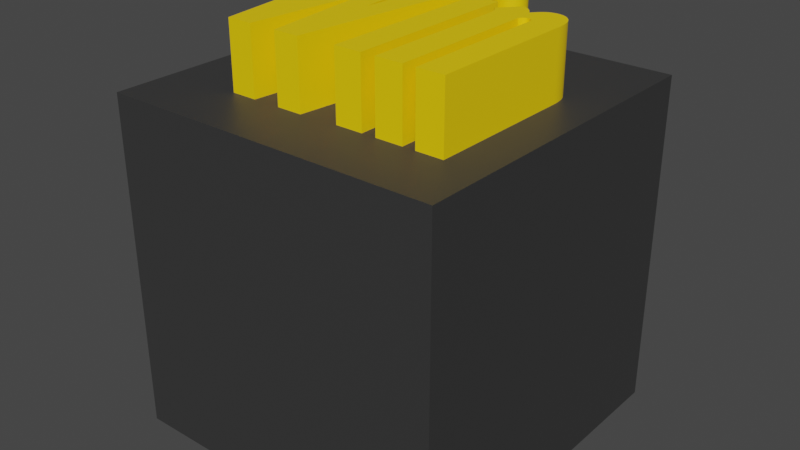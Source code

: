 # Source: win-block.blend  (saved by Blender 3.4.6; exported with 4.5.12 LTS)
import bpy
from mathutils import Matrix  # noqa: F401  (used for matrix-valued properties, if any)

bpy.ops.wm.read_factory_settings(use_empty=True)
scene = bpy.context.scene
scene.name = 'Scene'

# ---- collections
col_collection = bpy.data.collections.new('Collection'); scene.collection.children.link(col_collection)
col_baba = bpy.data.collections.new('baba'); col_collection.children.link(col_baba)

# ---- materials (node trees are filled in below, after node groups)
mat_material_001 = bpy.data.materials.new('Material.001')
mat_material_001.use_transparent_shadow = False
mat_wall_block_001 = bpy.data.materials.new('Wall-block.001')
mat_wall_block_001.use_transparent_shadow = False

# ---- material node trees
mat_material_001.use_nodes = True; mat_material_001.node_tree.nodes.clear()
_N = mat_material_001.node_tree.nodes; _L = mat_material_001.node_tree.links
n0 = _N.new('ShaderNodeBsdfPrincipled'); n0.name = 'Principled BSDF'; n0.location = (10, 300)
n0.distribution = 'GGX'
n0.subsurface_method = 'RANDOM_WALK_SKIN'
n0.inputs[0].default_value = (1.0, 0.667, 0.0, 1.0)
n0.inputs[3].default_value = 1.45
n0.inputs[27].default_value = (0.0, 0.0, 0.0, 1.0)
n0.inputs[28].default_value = 1.0
n1 = _N.new('ShaderNodeOutputMaterial'); n1.name = 'Material Output'; n1.location = (300, 300)
_L.new(n0.outputs[0], n1.inputs[0])
n1.is_active_output = True
mat_wall_block_001.use_nodes = True; mat_wall_block_001.node_tree.nodes.clear()
_N = mat_wall_block_001.node_tree.nodes; _L = mat_wall_block_001.node_tree.links
n0 = _N.new('ShaderNodeOutputMaterial'); n0.name = 'Material Output'; n0.location = (300, 300)
n1 = _N.new('ShaderNodeBsdfPrincipled'); n1.name = 'Principled BSDF'; n1.location = (10, 300)
n1.distribution = 'GGX'
n1.subsurface_method = 'RANDOM_WALK_SKIN'
n1.inputs[0].default_value = (0.0376, 0.0376, 0.0376, 1.0)
n1.inputs[3].default_value = 1.45
n1.inputs[27].default_value = (0.0, 0.0, 0.0, 1.0)
n1.inputs[28].default_value = 1.0
_L.new(n1.outputs[0], n0.inputs[0])
n0.is_active_output = True

# ---- world
world_world = bpy.data.worlds.new('World'); scene.world = world_world
world_world.use_nodes = True; world_world.node_tree.nodes.clear()
_N = world_world.node_tree.nodes; _L = world_world.node_tree.links
n0 = _N.new('ShaderNodeOutputWorld'); n0.name = 'World Output'; n0.location = (300, 300)
n1 = _N.new('ShaderNodeBackground'); n1.name = 'Background'; n1.location = (10, 300)
n1.inputs[0].default_value = (0.05088, 0.05088, 0.05088, 1.0)
_L.new(n1.outputs[0], n0.inputs[0])
n0.is_active_output = True
world_world.color = (0.05088, 0.05088, 0.05088)
world_world.use_sun_shadow = False
world_world.sun_shadow_jitter_overblur = 0.0

# ---- meshes
me_text = bpy.data.meshes.new('Text')
me_text.from_pydata([(0.5632, 0.504, 0.0), (0.567, 0.5026, 0.0), (0.5708, 0.5009, 0.0), (0.5744, 0.499, 0.0), (0.5779, 0.4967, 0.0), (0.5812, 0.4942, 0.0), (0.5845, 0.4915, 0.0), (0.5876, 0.4884, 0.0), (0.5906, 0.4851, 0.0), (0.5935, 0.4815, 0.0), (0.5962, 0.4776, 0.0), (0.5988, 0.4734, 0.0), (0.6014, 0.469, 0.0), (0.6042, 0.4725, 0.0), (0.607, 0.4759, 0.0), (0.6097, 0.479, 0.0), (0.6123, 0.4819, 0.0), (0.6148, 0.4846, 0.0), (0.6172, 0.487, 0.0), (0.6196, 0.4893, 0.0), (0.6218, 0.4913, 0.0), (0.624, 0.4932, 0.0), (0.6261, 0.4948, 0.0), (0.6281, 0.4962, 0.0), (0.63, 0.4974, 0.0), (0.6319, 0.4985, 0.0), (0.6338, 0.4994, 0.0), (0.6358, 0.5003, 0.0), (0.6378, 0.5011, 0.0), (0.6399, 0.5017, 0.0), (0.6421, 0.5023, 0.0), (0.6443, 0.5028, 0.0), (0.6466, 0.5032, 0.0), (0.6489, 0.5036, 0.0), (0.6513, 0.5038, 0.0), (0.6537, 0.5039, 0.0), (0.6562, 0.504, 0.0), (0.6604, 0.5038, 0.0), (0.6645, 0.5034, 0.0), (0.6684, 0.5026, 0.0), (0.6723, 0.5016, 0.0), (0.6761, 0.5002, 0.0), (0.6797, 0.4986, 0.0), (0.6832, 0.4966, 0.0), (0.6867, 0.4943, 0.0), (0.69, 0.4918, 0.0), (0.6932, 0.4889, 0.0), (0.6963, 0.4858, 0.0), (0.6993, 0.4823, 0.0), (0.7021, 0.4785, 0.0), (0.7047, 0.4745, 0.0), (0.7071, 0.4701, 0.0), (0.7092, 0.4654, 0.0), (0.711, 0.4604, 0.0), (0.7126, 0.455, 0.0), (0.7139, 0.4494, 0.0), (0.715, 0.4435, 0.0), (0.7159, 0.4372, 0.0), (0.7165, 0.4306, 0.0), (0.7169, 0.4237, 0.0), (0.717, 0.4165, 0.0), (0.717, 0.0, 0.0), (0.6411, 0.0, 0.0), (0.6411, 0.4094, 0.0), (0.6411, 0.4109, 0.0), (0.641, 0.4123, 0.0), (0.6408, 0.4137, 0.0), (0.6405, 0.4151, 0.0), (0.6402, 0.4164, 0.0), (0.6398, 0.4176, 0.0), (0.6393, 0.4188, 0.0), (0.6388, 0.42, 0.0), (0.6382, 0.4211, 0.0), (0.6375, 0.4221, 0.0), (0.6368, 0.4231, 0.0), (0.6359, 0.4241, 0.0), (0.6351, 0.425, 0.0), (0.6342, 0.4258, 0.0), (0.6332, 0.4265, 0.0), (0.6323, 0.4272, 0.0), (0.6313, 0.4278, 0.0), (0.6303, 0.4283, 0.0), (0.6292, 0.4287, 0.0), (0.6282, 0.429, 0.0), (0.6271, 0.4293, 0.0), (0.6259, 0.4295, 0.0), (0.6248, 0.4296, 0.0), (0.6236, 0.4297, 0.0), (0.6229, 0.4296, 0.0), (0.6222, 0.4296, 0.0), (0.6214, 0.4295, 0.0), (0.6207, 0.4293, 0.0), (0.62, 0.4291, 0.0), (0.6192, 0.4289, 0.0), (0.6185, 0.4286, 0.0), (0.6178, 0.4282, 0.0), (0.6171, 0.4279, 0.0), (0.6163, 0.4274, 0.0), (0.6156, 0.427, 0.0), (0.6149, 0.4265, 0.0), (0.6141, 0.4259, 0.0), (0.6134, 0.4253, 0.0), (0.6127, 0.4247, 0.0), (0.612, 0.424, 0.0), (0.6113, 0.4232, 0.0), (0.6106, 0.4224, 0.0), (0.6099, 0.4215, 0.0), (0.6092, 0.4206, 0.0), (0.6085, 0.4197, 0.0), (0.6079, 0.4187, 0.0), (0.6072, 0.4176, 0.0), (0.6065, 0.4165, 0.0), (0.6065, 0.0, 0.0), (0.5306, 0.0, 0.0), (0.5306, 0.4094, 0.0), (0.5305, 0.4141, 0.0), (0.5302, 0.4186, 0.0), (0.5297, 0.4228, 0.0), (0.5289, 0.4267, 0.0), (0.528, 0.4305, 0.0), (0.5268, 0.4339, 0.0), (0.5255, 0.4371, 0.0), (0.5239, 0.4401, 0.0), (0.5221, 0.4428, 0.0), (0.5201, 0.4453, 0.0), (0.5179, 0.4475, 0.0), (0.5155, 0.4495, 0.0), (0.4157, 0.4988, 0.0), (0.4917, 0.4988, 0.0), (0.4917, 0.0, 0.0), (0.4157, 0.0, 0.0), (0.4535, 0.653, 0.0), (0.4566, 0.6529, 0.0), (0.4596, 0.6527, 0.0), (0.4625, 0.6522, 0.0), (0.4653, 0.6516, 0.0), (0.4681, 0.6507, 0.0), (0.4707, 0.6497, 0.0), (0.4733, 0.6486, 0.0), (0.4758, 0.6472, 0.0), (0.4783, 0.6456, 0.0), (0.4806, 0.6439, 0.0), (0.4829, 0.642, 0.0), (0.4851, 0.6399, 0.0), (0.4872, 0.6377, 0.0), (0.489, 0.6354, 0.0), (0.4907, 0.633, 0.0), (0.4923, 0.6306, 0.0), (0.4936, 0.6281, 0.0), (0.4948, 0.6255, 0.0), (0.4958, 0.6228, 0.0), (0.4966, 0.6201, 0.0), (0.4972, 0.6173, 0.0), (0.4977, 0.6145, 0.0), (0.4979, 0.6115, 0.0), (0.498, 0.6085, 0.0), (0.4979, 0.6055, 0.0), (0.4977, 0.6026, 0.0), (0.4972, 0.5997, 0.0), (0.4966, 0.5969, 0.0), (0.4958, 0.5942, 0.0), (0.4948, 0.5915, 0.0), (0.4936, 0.5889, 0.0), (0.4923, 0.5864, 0.0), (0.4907, 0.584, 0.0), (0.489, 0.5816, 0.0), (0.4872, 0.5793, 0.0), (0.4851, 0.5771, 0.0), (0.4829, 0.575, 0.0), (0.4806, 0.5731, 0.0), (0.4783, 0.5714, 0.0), (0.4758, 0.5698, 0.0), (0.4733, 0.5685, 0.0), (0.4707, 0.5673, 0.0), (0.4681, 0.5663, 0.0), (0.4653, 0.5654, 0.0), (0.4625, 0.5648, 0.0), (0.4596, 0.5644, 0.0), (0.4566, 0.5641, 0.0), (0.4535, 0.564, 0.0), (0.4505, 0.5641, 0.0), (0.4476, 0.5644, 0.0), (0.4447, 0.5648, 0.0), (0.4419, 0.5654, 0.0), (0.4392, 0.5663, 0.0), (0.4366, 0.5673, 0.0), (0.434, 0.5685, 0.0), (0.4315, 0.5698, 0.0), (0.4291, 0.5714, 0.0), (0.4268, 0.5731, 0.0), (0.4245, 0.575, 0.0), (0.4223, 0.5771, 0.0), (0.4202, 0.5793, 0.0), (0.4184, 0.5816, 0.0), (0.4166, 0.584, 0.0), (0.4151, 0.5864, 0.0), (0.4138, 0.5889, 0.0), (0.4126, 0.5914, 0.0), (0.4116, 0.594, 0.0), (0.4108, 0.5967, 0.0), (0.4102, 0.5995, 0.0), (0.4097, 0.6023, 0.0), (0.4095, 0.6052, 0.0), (0.4094, 0.6081, 0.0), (0.4095, 0.6111, 0.0), (0.4097, 0.6141, 0.0), (0.4102, 0.6169, 0.0), (0.4109, 0.6197, 0.0), (0.4117, 0.6225, 0.0), (0.4127, 0.6251, 0.0), (0.4139, 0.6277, 0.0), (0.4153, 0.6303, 0.0), (0.4169, 0.6327, 0.0), (0.4186, 0.6351, 0.0), (0.4206, 0.6375, 0.0), (0.4227, 0.6397, 0.0), (0.4249, 0.6418, 0.0), (0.4272, 0.6438, 0.0), (0.4296, 0.6455, 0.0), (0.432, 0.6471, 0.0), (0.4345, 0.6485, 0.0), (0.4371, 0.6497, 0.0), (0.4396, 0.6507, 0.0), (0.4423, 0.6515, 0.0), (0.445, 0.6522, 0.0), (0.4478, 0.6527, 0.0), (0.4506, 0.6529, 0.0), (0.01033, 0.6479, 0.0), (0.09817, 0.6479, 0.0), (0.1256, 0.2711, 0.0), (0.1614, 0.6479, 0.0), (0.2385, 0.6479, 0.0), (0.2746, 0.2659, 0.0), (0.3021, 0.6479, 0.0), (0.3883, 0.6479, 0.0), (0.3104, -0.005167, 0.0), (0.2385, -0.005167, 0.0), (0.1999, 0.3549, 0.0), (0.1614, -0.005167, 0.0), (0.08943, -0.005167, 0.0), (0.5632, 0.504, 0.6632), (0.567, 0.5026, 0.6632), (0.5708, 0.5009, 0.6632), (0.5744, 0.499, 0.6632), (0.5779, 0.4967, 0.6632), (0.5812, 0.4942, 0.6632), (0.5845, 0.4915, 0.6632), (0.5876, 0.4884, 0.6632), (0.5906, 0.4851, 0.6632), (0.5935, 0.4815, 0.6632), (0.5962, 0.4776, 0.6632), (0.5988, 0.4734, 0.6632), (0.6014, 0.469, 0.6632), (0.6042, 0.4725, 0.6632), (0.607, 0.4759, 0.6632), (0.6097, 0.479, 0.6632), (0.6123, 0.4819, 0.6632), (0.6148, 0.4846, 0.6632), (0.6172, 0.487, 0.6632), (0.6196, 0.4893, 0.6632), (0.6218, 0.4913, 0.6632), (0.624, 0.4932, 0.6632), (0.6261, 0.4948, 0.6632), (0.6281, 0.4962, 0.6632), (0.63, 0.4974, 0.6632), (0.6319, 0.4985, 0.6632), (0.6338, 0.4994, 0.6632), (0.6358, 0.5003, 0.6632), (0.6378, 0.5011, 0.6632), (0.6399, 0.5017, 0.6632), (0.6421, 0.5023, 0.6632), (0.6443, 0.5028, 0.6632), (0.6466, 0.5032, 0.6632), (0.6489, 0.5036, 0.6632), (0.6513, 0.5038, 0.6632), (0.6537, 0.5039, 0.6632), (0.6562, 0.504, 0.6632), (0.6604, 0.5038, 0.6632), (0.6645, 0.5034, 0.6632), (0.6684, 0.5026, 0.6632), (0.6723, 0.5016, 0.6632), (0.6761, 0.5002, 0.6632), (0.6797, 0.4986, 0.6632), (0.6832, 0.4966, 0.6632), (0.6867, 0.4943, 0.6632), (0.69, 0.4918, 0.6632), (0.6932, 0.4889, 0.6632), (0.6963, 0.4858, 0.6632), (0.6993, 0.4823, 0.6632), (0.7021, 0.4785, 0.6632), (0.7047, 0.4745, 0.6632), (0.7071, 0.4701, 0.6632), (0.7092, 0.4654, 0.6632), (0.711, 0.4604, 0.6632), (0.7126, 0.455, 0.6632), (0.7139, 0.4494, 0.6632), (0.715, 0.4435, 0.6632), (0.7159, 0.4372, 0.6632), (0.7165, 0.4306, 0.6632), (0.7169, 0.4237, 0.6632), (0.717, 0.4165, 0.6632), (0.717, 0.0, 0.6632), (0.6411, 0.0, 0.6632), (0.6411, 0.4094, 0.6632), (0.6411, 0.4109, 0.6632), (0.641, 0.4123, 0.6632), (0.6408, 0.4137, 0.6632), (0.6405, 0.4151, 0.6632), (0.6402, 0.4164, 0.6632), (0.6398, 0.4176, 0.6632), (0.6393, 0.4188, 0.6632), (0.6388, 0.42, 0.6632), (0.6382, 0.4211, 0.6632), (0.6375, 0.4221, 0.6632), (0.6368, 0.4231, 0.6632), (0.6359, 0.4241, 0.6632), (0.6351, 0.425, 0.6632), (0.6342, 0.4258, 0.6632), (0.6332, 0.4265, 0.6632), (0.6323, 0.4272, 0.6632), (0.6313, 0.4278, 0.6632), (0.6303, 0.4283, 0.6632), (0.6292, 0.4287, 0.6632), (0.6282, 0.429, 0.6632), (0.6271, 0.4293, 0.6632), (0.6259, 0.4295, 0.6632), (0.6248, 0.4296, 0.6632), (0.6236, 0.4297, 0.6632), (0.6229, 0.4296, 0.6632), (0.6222, 0.4296, 0.6632), (0.6214, 0.4295, 0.6632), (0.6207, 0.4293, 0.6632), (0.62, 0.4291, 0.6632), (0.6192, 0.4289, 0.6632), (0.6185, 0.4286, 0.6632), (0.6178, 0.4282, 0.6632), (0.6171, 0.4279, 0.6632), (0.6163, 0.4274, 0.6632), (0.6156, 0.427, 0.6632), (0.6149, 0.4265, 0.6632), (0.6141, 0.4259, 0.6632), (0.6134, 0.4253, 0.6632), (0.6127, 0.4247, 0.6632), (0.612, 0.424, 0.6632), (0.6113, 0.4232, 0.6632), (0.6106, 0.4224, 0.6632), (0.6099, 0.4215, 0.6632), (0.6092, 0.4206, 0.6632), (0.6085, 0.4197, 0.6632), (0.6079, 0.4187, 0.6632), (0.6072, 0.4176, 0.6632), (0.6065, 0.4165, 0.6632), (0.6065, 0.0, 0.6632), (0.5306, 0.0, 0.6632), (0.5306, 0.4094, 0.6632), (0.5305, 0.4141, 0.6632), (0.5302, 0.4186, 0.6632), (0.5297, 0.4228, 0.6632), (0.5289, 0.4267, 0.6632), (0.528, 0.4305, 0.6632), (0.5268, 0.4339, 0.6632), (0.5255, 0.4371, 0.6632), (0.5239, 0.4401, 0.6632), (0.5221, 0.4428, 0.6632), (0.5201, 0.4453, 0.6632), (0.5179, 0.4475, 0.6632), (0.5155, 0.4495, 0.6632), (0.4157, 0.4988, 0.6632), (0.4917, 0.4988, 0.6632), (0.4917, 0.0, 0.6632), (0.4157, 0.0, 0.6632), (0.4535, 0.653, 0.6632), (0.4566, 0.6529, 0.6632), (0.4596, 0.6527, 0.6632), (0.4625, 0.6522, 0.6632), (0.4653, 0.6516, 0.6632), (0.4681, 0.6507, 0.6632), (0.4707, 0.6497, 0.6632), (0.4733, 0.6486, 0.6632), (0.4758, 0.6472, 0.6632), (0.4783, 0.6456, 0.6632), (0.4806, 0.6439, 0.6632), (0.4829, 0.642, 0.6632), (0.4851, 0.6399, 0.6632), (0.4872, 0.6377, 0.6632), (0.489, 0.6354, 0.6632), (0.4907, 0.633, 0.6632), (0.4923, 0.6306, 0.6632), (0.4936, 0.6281, 0.6632), (0.4948, 0.6255, 0.6632), (0.4958, 0.6228, 0.6632), (0.4966, 0.6201, 0.6632), (0.4972, 0.6173, 0.6632), (0.4977, 0.6145, 0.6632), (0.4979, 0.6115, 0.6632), (0.498, 0.6085, 0.6632), (0.4979, 0.6055, 0.6632), (0.4977, 0.6026, 0.6632), (0.4972, 0.5997, 0.6632), (0.4966, 0.5969, 0.6632), (0.4958, 0.5942, 0.6632), (0.4948, 0.5915, 0.6632), (0.4936, 0.5889, 0.6632), (0.4923, 0.5864, 0.6632), (0.4907, 0.584, 0.6632), (0.489, 0.5816, 0.6632), (0.4872, 0.5793, 0.6632), (0.4851, 0.5771, 0.6632), (0.4829, 0.575, 0.6632), (0.4806, 0.5731, 0.6632), (0.4783, 0.5714, 0.6632), (0.4758, 0.5698, 0.6632), (0.4733, 0.5685, 0.6632), (0.4707, 0.5673, 0.6632), (0.4681, 0.5663, 0.6632), (0.4653, 0.5654, 0.6632), (0.4625, 0.5648, 0.6632), (0.4596, 0.5644, 0.6632), (0.4566, 0.5641, 0.6632), (0.4535, 0.564, 0.6632), (0.4505, 0.5641, 0.6632), (0.4476, 0.5644, 0.6632), (0.4447, 0.5648, 0.6632), (0.4419, 0.5654, 0.6632), (0.4392, 0.5663, 0.6632), (0.4366, 0.5673, 0.6632), (0.434, 0.5685, 0.6632), (0.4315, 0.5698, 0.6632), (0.4291, 0.5714, 0.6632), (0.4268, 0.5731, 0.6632), (0.4245, 0.575, 0.6632), (0.4223, 0.5771, 0.6632), (0.4202, 0.5793, 0.6632), (0.4184, 0.5816, 0.6632), (0.4166, 0.584, 0.6632), (0.4151, 0.5864, 0.6632), (0.4138, 0.5889, 0.6632), (0.4126, 0.5914, 0.6632), (0.4116, 0.594, 0.6632), (0.4108, 0.5967, 0.6632), (0.4102, 0.5995, 0.6632), (0.4097, 0.6023, 0.6632), (0.4095, 0.6052, 0.6632), (0.4094, 0.6081, 0.6632), (0.4095, 0.6111, 0.6632), (0.4097, 0.6141, 0.6632), (0.4102, 0.6169, 0.6632), (0.4109, 0.6197, 0.6632), (0.4117, 0.6225, 0.6632), (0.4127, 0.6251, 0.6632), (0.4139, 0.6277, 0.6632), (0.4153, 0.6303, 0.6632), (0.4169, 0.6327, 0.6632), (0.4186, 0.6351, 0.6632), (0.4206, 0.6375, 0.6632), (0.4227, 0.6397, 0.6632), (0.4249, 0.6418, 0.6632), (0.4272, 0.6438, 0.6632), (0.4296, 0.6455, 0.6632), (0.432, 0.6471, 0.6632), (0.4345, 0.6485, 0.6632), (0.4371, 0.6497, 0.6632), (0.4396, 0.6507, 0.6632), (0.4423, 0.6515, 0.6632), (0.445, 0.6522, 0.6632), (0.4478, 0.6527, 0.6632), (0.4506, 0.6529, 0.6632), (0.01033, 0.6479, 0.6632), (0.09817, 0.6479, 0.6632), (0.1256, 0.2711, 0.6632), (0.1614, 0.6479, 0.6632), (0.2385, 0.6479, 0.6632), (0.2746, 0.2659, 0.6632), (0.3021, 0.6479, 0.6632), (0.3883, 0.6479, 0.6632), (0.3104, -0.005167, 0.6632), (0.2385, -0.005167, 0.6632), (0.1999, 0.3549, 0.6632), (0.1614, -0.005167, 0.6632), (0.08943, -0.005167, 0.6632)], [], [(126, 0, 1), (35, 36, 37), (34, 35, 37), (34, 37, 38), (33, 34, 38), (32, 33, 38), (32, 38, 39), (31, 32, 39), (30, 31, 39), (30, 39, 40), (126, 1, 2), (29, 30, 40), (28, 29, 40), (28, 40, 41), (27, 28, 41), (126, 2, 3), (26, 27, 41), (26, 41, 42), (25, 26, 42), (126, 3, 4), (25, 42, 43), (24, 25, 43), (23, 24, 43), (126, 4, 5), (23, 43, 44), (22, 23, 44), (21, 22, 44), (21, 44, 45), (126, 5, 6), (20, 21, 45), (20, 45, 46), (126, 6, 7), (19, 20, 46), (18, 19, 46), (18, 46, 47), (126, 7, 8), (17, 18, 47), (17, 47, 48), (126, 8, 9), (16, 17, 48), (16, 48, 49), (15, 16, 49), (126, 9, 10), (14, 15, 49), (14, 49, 50), (126, 10, 11), (13, 14, 50), (13, 50, 51), (126, 11, 12), (12, 13, 51), (12, 51, 52), (126, 12, 52), (126, 52, 53), (126, 53, 54), (126, 54, 55), (125, 126, 55), (125, 55, 56), (124, 125, 56), (123, 124, 56), (123, 56, 57), (122, 123, 57), (121, 122, 57), (121, 57, 58), (120, 121, 58), (119, 120, 58), (119, 58, 87), (87, 58, 86), (86, 58, 59), (118, 119, 88), (88, 119, 87), (118, 88, 89), (85, 86, 59), (118, 89, 90), (84, 85, 59), (118, 90, 91), (83, 84, 59), (118, 91, 92), (118, 92, 93), (82, 83, 59), (118, 93, 94), (81, 82, 59), (118, 94, 95), (80, 81, 59), (118, 95, 96), (118, 96, 97), (79, 80, 59), (118, 97, 98), (78, 79, 59), (118, 98, 99), (117, 118, 99), (77, 78, 59), (117, 99, 100), (117, 100, 101), (76, 77, 59), (117, 101, 102), (75, 76, 59), (117, 102, 103), (74, 75, 59), (117, 103, 104), (74, 59, 60), (117, 104, 105), (73, 74, 60), (116, 117, 105), (116, 105, 106), (72, 73, 60), (116, 106, 107), (71, 72, 60), (116, 107, 108), (70, 71, 60), (116, 108, 109), (69, 70, 60), (116, 109, 110), (115, 116, 110), (115, 110, 111), (68, 69, 60), (115, 111, 112), (68, 60, 67), (67, 60, 66), (66, 60, 61), (114, 115, 112), (65, 66, 61), (64, 65, 61), (63, 64, 61), (113, 114, 112), (62, 63, 61), (226, 131, 132), (226, 132, 133), (225, 226, 133), (225, 133, 134), (224, 225, 134), (224, 134, 135), (223, 224, 135), (223, 135, 136), (222, 223, 136), (222, 136, 137), (221, 222, 137), (221, 137, 138), (220, 221, 138), (220, 138, 139), (219, 220, 139), (219, 139, 140), (218, 219, 140), (218, 140, 141), (217, 218, 141), (217, 141, 142), (216, 217, 142), (216, 142, 143), (215, 216, 143), (215, 143, 144), (214, 215, 144), (214, 144, 145), (213, 214, 145), (213, 145, 146), (212, 213, 146), (212, 146, 147), (211, 212, 147), (211, 147, 148), (210, 211, 148), (210, 148, 149), (209, 210, 149), (209, 149, 150), (208, 209, 150), (208, 150, 151), (207, 208, 151), (207, 151, 152), (206, 207, 152), (206, 152, 153), (205, 206, 153), (205, 153, 154), (204, 205, 154), (204, 154, 155), (203, 204, 155), (203, 155, 156), (202, 203, 156), (202, 156, 157), (201, 202, 157), (201, 157, 158), (200, 201, 158), (200, 158, 159), (199, 200, 159), (199, 159, 160), (198, 199, 160), (198, 160, 161), (197, 198, 161), (197, 161, 162), (196, 197, 162), (196, 162, 163), (195, 196, 163), (195, 163, 164), (194, 195, 164), (194, 164, 165), (193, 194, 165), (193, 165, 166), (192, 193, 166), (192, 166, 167), (191, 192, 167), (190, 191, 167), (190, 167, 168), (189, 190, 168), (189, 168, 169), (188, 189, 169), (188, 169, 170), (187, 188, 170), (187, 170, 171), (186, 187, 171), (186, 171, 172), (185, 186, 172), (185, 172, 173), (184, 185, 173), (184, 173, 174), (183, 184, 174), (183, 174, 175), (182, 183, 175), (182, 175, 176), (181, 182, 176), (181, 176, 177), (180, 181, 177), (180, 177, 178), (179, 180, 178), (130, 127, 128), (130, 128, 129), (239, 227, 228), (239, 228, 229), (229, 230, 231), (229, 231, 237), (237, 231, 232), (232, 233, 234), (232, 234, 235), (229, 237, 238), (236, 237, 232), (239, 229, 238), (236, 232, 235), (366, 241, 240), (275, 277, 276), (274, 277, 275), (274, 278, 277), (273, 278, 274), (272, 278, 273), (272, 279, 278), (271, 279, 272), (270, 279, 271), (270, 280, 279), (366, 242, 241), (269, 280, 270), (268, 280, 269), (268, 281, 280), (267, 281, 268), (366, 243, 242), (266, 281, 267), (266, 282, 281), (265, 282, 266), (366, 244, 243), (265, 283, 282), (264, 283, 265), (263, 283, 264), (366, 245, 244), (263, 284, 283), (262, 284, 263), (261, 284, 262), (261, 285, 284), (366, 246, 245), (260, 285, 261), (260, 286, 285), (366, 247, 246), (259, 286, 260), (258, 286, 259), (258, 287, 286), (366, 248, 247), (257, 287, 258), (257, 288, 287), (366, 249, 248), (256, 288, 257), (256, 289, 288), (255, 289, 256), (366, 250, 249), (254, 289, 255), (254, 290, 289), (366, 251, 250), (253, 290, 254), (253, 291, 290), (366, 252, 251), (252, 291, 253), (252, 292, 291), (366, 292, 252), (366, 293, 292), (366, 294, 293), (366, 295, 294), (365, 295, 366), (365, 296, 295), (364, 296, 365), (363, 296, 364), (363, 297, 296), (362, 297, 363), (361, 297, 362), (361, 298, 297), (360, 298, 361), (359, 298, 360), (359, 327, 298), (327, 326, 298), (326, 299, 298), (358, 328, 359), (328, 327, 359), (358, 329, 328), (325, 299, 326), (358, 330, 329), (324, 299, 325), (358, 331, 330), (323, 299, 324), (358, 332, 331), (358, 333, 332), (322, 299, 323), (358, 334, 333), (321, 299, 322), (358, 335, 334), (320, 299, 321), (358, 336, 335), (358, 337, 336), (319, 299, 320), (358, 338, 337), (318, 299, 319), (358, 339, 338), (357, 339, 358), (317, 299, 318), (357, 340, 339), (357, 341, 340), (316, 299, 317), (357, 342, 341), (315, 299, 316), (357, 343, 342), (314, 299, 315), (357, 344, 343), (314, 300, 299), (357, 345, 344), (313, 300, 314), (356, 345, 357), (356, 346, 345), (312, 300, 313), (356, 347, 346), (311, 300, 312), (356, 348, 347), (310, 300, 311), (356, 349, 348), (309, 300, 310), (356, 350, 349), (355, 350, 356), (355, 351, 350), (308, 300, 309), (355, 352, 351), (308, 307, 300), (307, 306, 300), (306, 301, 300), (354, 352, 355), (305, 301, 306), (304, 301, 305), (303, 301, 304), (353, 352, 354), (302, 301, 303), (466, 372, 371), (466, 373, 372), (465, 373, 466), (465, 374, 373), (464, 374, 465), (464, 375, 374), (463, 375, 464), (463, 376, 375), (462, 376, 463), (462, 377, 376), (461, 377, 462), (461, 378, 377), (460, 378, 461), (460, 379, 378), (459, 379, 460), (459, 380, 379), (458, 380, 459), (458, 381, 380), (457, 381, 458), (457, 382, 381), (456, 382, 457), (456, 383, 382), (455, 383, 456), (455, 384, 383), (454, 384, 455), (454, 385, 384), (453, 385, 454), (453, 386, 385), (452, 386, 453), (452, 387, 386), (451, 387, 452), (451, 388, 387), (450, 388, 451), (450, 389, 388), (449, 389, 450), (449, 390, 389), (448, 390, 449), (448, 391, 390), (447, 391, 448), (447, 392, 391), (446, 392, 447), (446, 393, 392), (445, 393, 446), (445, 394, 393), (444, 394, 445), (444, 395, 394), (443, 395, 444), (443, 396, 395), (442, 396, 443), (442, 397, 396), (441, 397, 442), (441, 398, 397), (440, 398, 441), (440, 399, 398), (439, 399, 440), (439, 400, 399), (438, 400, 439), (438, 401, 400), (437, 401, 438), (437, 402, 401), (436, 402, 437), (436, 403, 402), (435, 403, 436), (435, 404, 403), (434, 404, 435), (434, 405, 404), (433, 405, 434), (433, 406, 405), (432, 406, 433), (432, 407, 406), (431, 407, 432), (430, 407, 431), (430, 408, 407), (429, 408, 430), (429, 409, 408), (428, 409, 429), (428, 410, 409), (427, 410, 428), (427, 411, 410), (426, 411, 427), (426, 412, 411), (425, 412, 426), (425, 413, 412), (424, 413, 425), (424, 414, 413), (423, 414, 424), (423, 415, 414), (422, 415, 423), (422, 416, 415), (421, 416, 422), (421, 417, 416), (420, 417, 421), (420, 418, 417), (419, 418, 420), (370, 368, 367), (370, 369, 368), (479, 468, 467), (479, 469, 468), (469, 471, 470), (469, 477, 471), (477, 472, 471), (472, 474, 473), (472, 475, 474), (469, 478, 477), (476, 472, 477), (479, 478, 469), (476, 475, 472), (72, 71, 311, 312), (37, 36, 276, 277), (184, 183, 423, 424), (55, 54, 294, 295), (35, 34, 274, 275), (149, 148, 388, 389), (126, 125, 365, 366), (210, 209, 449, 450), (108, 107, 347, 348), (175, 174, 414, 415), (71, 70, 310, 311), (38, 37, 277, 278), (183, 182, 422, 423), (56, 55, 295, 296), (34, 33, 273, 274), (150, 149, 389, 390), (125, 124, 364, 365), (209, 208, 448, 449), (109, 108, 348, 349), (33, 32, 272, 273), (176, 175, 415, 416), (70, 69, 309, 310), (124, 123, 363, 364), (182, 181, 421, 422), (151, 150, 390, 391), (39, 38, 278, 279), (208, 207, 447, 448), (110, 109, 349, 350), (57, 56, 296, 297), (32, 31, 271, 272), (177, 176, 416, 417), (116, 115, 355, 356), (123, 122, 362, 363), (181, 180, 420, 421), (31, 30, 270, 271), (152, 151, 391, 392), (122, 121, 361, 362), (207, 206, 446, 447), (111, 110, 350, 351), (178, 177, 417, 418), (69, 68, 308, 309), (40, 39, 279, 280), (180, 179, 419, 420), (58, 57, 297, 298), (179, 178, 418, 419), (153, 152, 392, 393), (121, 120, 360, 361), (2, 1, 241, 242), (127, 130, 370, 367), (206, 205, 445, 446), (112, 111, 351, 352), (30, 29, 269, 270), (68, 67, 307, 308), (120, 119, 359, 360), (128, 127, 367, 368), (29, 28, 268, 269), (130, 129, 369, 370), (154, 153, 393, 394), (67, 66, 306, 307), (129, 128, 368, 369), (205, 204, 444, 445), (227, 239, 479, 467), (87, 86, 326, 327), (41, 40, 280, 281), (61, 60, 300, 301), (28, 27, 267, 268), (228, 227, 467, 468), (155, 154, 394, 395), (115, 114, 354, 355), (204, 203, 443, 444), (59, 58, 298, 299), (229, 228, 468, 469), (66, 65, 305, 306), (119, 118, 358, 359), (3, 2, 242, 243), (230, 229, 469, 470), (27, 26, 266, 267), (156, 155, 395, 396), (65, 64, 304, 305), (231, 230, 470, 471), (203, 202, 442, 443), (88, 87, 327, 328), (64, 63, 303, 304), (42, 41, 281, 282), (89, 88, 328, 329), (26, 25, 265, 266), (157, 156, 396, 397), (114, 113, 353, 354), (86, 85, 325, 326), (232, 231, 471, 472), (202, 201, 441, 442), (113, 112, 352, 353), (233, 232, 472, 473), (63, 62, 302, 303), (4, 3, 243, 244), (62, 61, 301, 302), (90, 89, 329, 330), (234, 233, 473, 474), (158, 157, 397, 398), (131, 226, 466, 371), (85, 84, 324, 325), (43, 42, 282, 283), (201, 200, 440, 441), (25, 24, 264, 265), (235, 234, 474, 475), (132, 131, 371, 372), (91, 90, 330, 331), (24, 23, 263, 264), (238, 237, 477, 478), (159, 158, 398, 399), (133, 132, 372, 373), (84, 83, 323, 324), (237, 236, 476, 477), (200, 199, 439, 440), (226, 225, 465, 466), (5, 4, 244, 245), (239, 238, 478, 479), (92, 91, 331, 332), (236, 235, 475, 476), (160, 159, 399, 400), (134, 133, 373, 374), (44, 43, 283, 284), (199, 198, 438, 439), (225, 224, 464, 465), (93, 92, 332, 333), (23, 22, 262, 263), (83, 82, 322, 323), (22, 21, 261, 262), (161, 160, 400, 401), (135, 134, 374, 375), (198, 197, 437, 438), (224, 223, 463, 464), (94, 93, 333, 334), (82, 81, 321, 322), (45, 44, 284, 285), (162, 161, 401, 402), (136, 135, 375, 376), (6, 5, 245, 246), (197, 196, 436, 437), (223, 222, 462, 463), (95, 94, 334, 335), (21, 20, 260, 261), (81, 80, 320, 321), (163, 162, 402, 403), (137, 136, 376, 377), (46, 45, 285, 286), (196, 195, 435, 436), (222, 221, 461, 462), (96, 95, 335, 336), (7, 6, 246, 247), (97, 96, 336, 337), (20, 19, 259, 260), (164, 163, 403, 404), (138, 137, 377, 378), (80, 79, 319, 320), (195, 194, 434, 435), (221, 220, 460, 461), (19, 18, 258, 259), (98, 97, 337, 338), (165, 164, 404, 405), (139, 138, 378, 379), (79, 78, 318, 319), (47, 46, 286, 287), (194, 193, 433, 434), (220, 219, 459, 460), (8, 7, 247, 248), (99, 98, 338, 339), (18, 17, 257, 258), (166, 165, 405, 406), (140, 139, 379, 380), (118, 117, 357, 358), (193, 192, 432, 433), (219, 218, 458, 459), (78, 77, 317, 318), (48, 47, 287, 288), (167, 166, 406, 407), (141, 140, 380, 381), (9, 8, 248, 249), (192, 191, 431, 432), (218, 217, 457, 458), (100, 99, 339, 340), (17, 16, 256, 257), (191, 190, 430, 431), (101, 100, 340, 341), (142, 141, 381, 382), (77, 76, 316, 317), (49, 48, 288, 289), (217, 216, 456, 457), (16, 15, 255, 256), (168, 167, 407, 408), (190, 189, 429, 430), (102, 101, 341, 342), (143, 142, 382, 383), (76, 75, 315, 316), (10, 9, 249, 250), (216, 215, 455, 456), (15, 14, 254, 255), (169, 168, 408, 409), (189, 188, 428, 429), (103, 102, 342, 343), (144, 143, 383, 384), (75, 74, 314, 315), (50, 49, 289, 290), (215, 214, 454, 455), (170, 169, 409, 410), (11, 10, 250, 251), (188, 187, 427, 428), (104, 103, 343, 344), (14, 13, 253, 254), (145, 144, 384, 385), (214, 213, 453, 454), (60, 59, 299, 300), (171, 170, 410, 411), (51, 50, 290, 291), (187, 186, 426, 427), (105, 104, 344, 345), (146, 145, 385, 386), (74, 73, 313, 314), (12, 11, 251, 252), (213, 212, 452, 453), (13, 12, 252, 253), (172, 171, 411, 412), (117, 116, 356, 357), (186, 185, 425, 426), (147, 146, 386, 387), (52, 51, 291, 292), (212, 211, 451, 452), (106, 105, 345, 346), (0, 126, 366, 240), (173, 172, 412, 413), (73, 72, 312, 313), (185, 184, 424, 425), (53, 52, 292, 293), (1, 0, 240, 241), (148, 147, 387, 388), (36, 35, 275, 276), (211, 210, 450, 451), (107, 106, 346, 347), (54, 53, 293, 294), (174, 173, 413, 414)])
_uv = me_text.uv_layers.new(name='UVMap')
_uv.uv.foreach_set('vector', [1.0, 0.0, 0.0, 0.0, 0.007937, 0.0, 0.2778, 0.0, 0.2857, 0.0, 0.2937, 0.0, 0.2698, 0.0, 0.2778, 0.0, 0.2937, 0.0, 0.2698, 0.0, 0.2937, 0.0, 0.3016, 0.0, 0.2619, 0.0, 0.2698, 0.0, 0.3016, 0.0, 0.254, 0.0, 0.2619, 0.0, 0.3016, 0.0, 0.254, 0.0, 0.3016, 0.0, 0.3095, 0.0, 0.246, 0.0, 0.254, 0.0, 0.3095, 0.0, 0.2381, 0.0, 0.246, 0.0, 0.3095, 0.0, 0.2381, 0.0, 0.3095, 0.0, 0.3175, 0.0, 1.0, 0.0, 0.007937, 0.0, 0.01587, 0.0, 0.2302, 0.0, 0.2381, 0.0, 0.3175, 0.0, 0.2222, 0.0, 0.2302, 0.0, 0.3175, 0.0, 0.2222, 0.0, 0.3175, 0.0, 0.3254, 0.0, 0.2143, 0.0, 0.2222, 0.0, 0.3254, 0.0, 1.0, 0.0, 0.01587, 0.0, 0.02381, 0.0, 0.2063, 0.0, 0.2143, 0.0, 0.3254, 0.0, 0.2063, 0.0, 0.3254, 0.0, 0.3333, 0.0, 0.1984, 0.0, 0.2063, 0.0, 0.3333, 0.0, 1.0, 0.0, 0.02381, 0.0, 0.03175, 0.0, 0.1984, 0.0, 0.3333, 0.0, 0.3413, 0.0, 0.1905, 0.0, 0.1984, 0.0, 0.3413, 0.0, 0.1825, 0.0, 0.1905, 0.0, 0.3413, 0.0, 1.0, 0.0, 0.03175, 0.0, 0.03968, 0.0, 0.1825, 0.0, 0.3413, 0.0, 0.3492, 0.0, 0.1746, 0.0, 0.1825, 0.0, 0.3492, 0.0, 0.1667, 0.0, 0.1746, 0.0, 0.3492, 0.0, 0.1667, 0.0, 0.3492, 0.0, 0.3571, 0.0, 1.0, 0.0, 0.03968, 0.0, 0.04762, 0.0, 0.1587, 0.0, 0.1667, 0.0, 0.3571, 0.0, 0.1587, 0.0, 0.3571, 0.0, 0.3651, 0.0, 1.0, 0.0, 0.04762, 0.0, 0.05556, 0.0, 0.1508, 0.0, 0.1587, 0.0, 0.3651, 0.0, 0.1429, 0.0, 0.1508, 0.0, 0.3651, 0.0, 0.1429, 0.0, 0.3651, 0.0, 0.373, 0.0, 1.0, 0.0, 0.05556, 0.0, 0.06349, 0.0, 0.1349, 0.0, 0.1429, 0.0, 0.373, 0.0, 0.1349, 0.0, 0.373, 0.0, 0.381, 0.0, 1.0, 0.0, 0.06349, 0.0, 0.07143, 0.0, 0.127, 0.0, 0.1349, 0.0, 0.381, 0.0, 0.127, 0.0, 0.381, 0.0, 0.3889, 0.0, 0.119, 0.0, 0.127, 0.0, 0.3889, 0.0, 1.0, 0.0, 0.07143, 0.0, 0.07937, 0.0, 0.1111, 0.0, 0.119, 0.0, 0.3889, 0.0, 0.1111, 0.0, 0.3889, 0.0, 0.3968, 0.0, 1.0, 0.0, 0.07937, 0.0, 0.0873, 0.0, 0.1032, 0.0, 0.1111, 0.0, 0.3968, 0.0, 0.1032, 0.0, 0.3968, 0.0, 0.4048, 0.0, 1.0, 0.0, 0.0873, 0.0, 0.09524, 0.0, 0.09524, 0.0, 0.1032, 0.0, 0.4048, 0.0, 0.09524, 0.0, 0.4048, 0.0, 0.4127, 0.0, 1.0, 0.0, 0.09524, 0.0, 0.4127, 0.0, 1.0, 0.0, 0.4127, 0.0, 0.4206, 0.0, 1.0, 0.0, 0.4206, 0.0, 0.4286, 0.0, 1.0, 0.0, 0.4286, 0.0, 0.4365, 0.0, 0.9921, 0.0, 1.0, 0.0, 0.4365, 0.0, 0.9921, 0.0, 0.4365, 0.0, 0.4444, 0.0, 0.9841, 0.0, 0.9921, 0.0, 0.4444, 0.0, 0.9762, 0.0, 0.9841, 0.0, 0.4444, 0.0, 0.9762, 0.0, 0.4444, 0.0, 0.4524, 0.0, 0.9683, 0.0, 0.9762, 0.0, 0.4524, 0.0, 0.9603, 0.0, 0.9683, 0.0, 0.4524, 0.0, 0.9603, 0.0, 0.4524, 0.0, 0.4603, 0.0, 0.9524, 0.0, 0.9603, 0.0, 0.4603, 0.0, 0.9444, 0.0, 0.9524, 0.0, 0.4603, 0.0, 0.9444, 0.0, 0.4603, 0.0, 0.6905, 0.0, 0.6905, 0.0, 0.4603, 0.0, 0.6825, 0.0, 0.6825, 0.0, 0.4603, 0.0, 0.4683, 0.0, 0.9365, 0.0, 0.9444, 0.0, 0.6984, 0.0, 0.6984, 0.0, 0.9444, 0.0, 0.6905, 0.0, 0.9365, 0.0, 0.6984, 0.0, 0.7063, 0.0, 0.6746, 0.0, 0.6825, 0.0, 0.4683, 0.0, 0.9365, 0.0, 0.7063, 0.0, 0.7143, 0.0, 0.6667, 0.0, 0.6746, 0.0, 0.4683, 0.0, 0.9365, 0.0, 0.7143, 0.0, 0.7222, 0.0, 0.6587, 0.0, 0.6667, 0.0, 0.4683, 0.0, 0.9365, 0.0, 0.7222, 0.0, 0.7302, 0.0, 0.9365, 0.0, 0.7302, 0.0, 0.7381, 0.0, 0.6508, 0.0, 0.6587, 0.0, 0.4683, 0.0, 0.9365, 0.0, 0.7381, 0.0, 0.746, 0.0, 0.6429, 0.0, 0.6508, 0.0, 0.4683, 0.0, 0.9365, 0.0, 0.746, 0.0, 0.754, 0.0, 0.6349, 0.0, 0.6429, 0.0, 0.4683, 0.0, 0.9365, 0.0, 0.754, 0.0, 0.7619, 0.0, 0.9365, 0.0, 0.7619, 0.0, 0.7698, 0.0, 0.627, 0.0, 0.6349, 0.0, 0.4683, 0.0, 0.9365, 0.0, 0.7698, 0.0, 0.7778, 0.0, 0.619, 0.0, 0.627, 0.0, 0.4683, 0.0, 0.9365, 0.0, 0.7778, 0.0, 0.7857, 0.0, 0.9286, 0.0, 0.9365, 0.0, 0.7857, 0.0, 0.6111, 0.0, 0.619, 0.0, 0.4683, 0.0, 0.9286, 0.0, 0.7857, 0.0, 0.7937, 0.0, 0.9286, 0.0, 0.7937, 0.0, 0.8016, 0.0, 0.6032, 0.0, 0.6111, 0.0, 0.4683, 0.0, 0.9286, 0.0, 0.8016, 0.0, 0.8095, 0.0, 0.5952, 0.0, 0.6032, 0.0, 0.4683, 0.0, 0.9286, 0.0, 0.8095, 0.0, 0.8175, 0.0, 0.5873, 0.0, 0.5952, 0.0, 0.4683, 0.0, 0.9286, 0.0, 0.8175, 0.0, 0.8254, 0.0, 0.5873, 0.0, 0.4683, 0.0, 0.4762, 0.0, 0.9286, 0.0, 0.8254, 0.0, 0.8333, 0.0, 0.5794, 0.0, 0.5873, 0.0, 0.4762, 0.0, 0.9206, 0.0, 0.9286, 0.0, 0.8333, 0.0, 0.9206, 0.0, 0.8333, 0.0, 0.8413, 0.0, 0.5714, 0.0, 0.5794, 0.0, 0.4762, 0.0, 0.9206, 0.0, 0.8413, 0.0, 0.8492, 0.0, 0.5635, 0.0, 0.5714, 0.0, 0.4762, 0.0, 0.9206, 0.0, 0.8492, 0.0, 0.8571, 0.0, 0.5556, 0.0, 0.5635, 0.0, 0.4762, 0.0, 0.9206, 0.0, 0.8571, 0.0, 0.8651, 0.0, 0.5476, 0.0, 0.5556, 0.0, 0.4762, 0.0, 0.9206, 0.0, 0.8651, 0.0, 0.873, 0.0, 0.9127, 0.0, 0.9206, 0.0, 0.873, 0.0, 0.9127, 0.0, 0.873, 0.0, 0.881, 0.0, 0.5397, 0.0, 0.5476, 0.0, 0.4762, 0.0, 0.9127, 0.0, 0.881, 0.0, 0.8889, 0.0, 0.5397, 0.0, 0.4762, 0.0, 0.5317, 0.0, 0.5317, 0.0, 0.4762, 0.0, 0.5238, 0.0, 0.5238, 0.0, 0.4762, 0.0, 0.4841, 0.0, 0.9048, 0.0, 0.9127, 0.0, 0.8889, 0.0, 0.5159, 0.0, 0.5238, 0.0, 0.4841, 0.0, 0.5079, 0.0, 0.5159, 0.0, 0.4841, 0.0, 0.5, 0.0, 0.5079, 0.0, 0.4841, 0.0, 0.8968, 0.0, 0.9048, 0.0, 0.8889, 0.0, 0.4921, 0.0, 0.5, 0.0, 0.4841, 0.0, 1.0, 0.0, 0.0404, 0.0, 0.05051, 0.0, 1.0, 0.0, 0.05051, 0.0, 0.06061, 0.0, 0.9899, 0.0, 1.0, 0.0, 0.06061, 0.0, 0.9899, 0.0, 0.06061, 0.0, 0.07071, 0.0, 0.9798, 0.0, 0.9899, 0.0, 0.07071, 0.0, 0.9798, 0.0, 0.07071, 0.0, 0.08081, 0.0, 0.9697, 0.0, 0.9798, 0.0, 0.08081, 0.0, 0.9697, 0.0, 0.08081, 0.0, 0.09091, 0.0, 0.9596, 0.0, 0.9697, 0.0, 0.09091, 0.0, 0.9596, 0.0, 0.09091, 0.0, 0.101, 0.0, 0.9495, 0.0, 0.9596, 0.0, 0.101, 0.0, 0.9495, 0.0, 0.101, 0.0, 0.1111, 0.0, 0.9394, 0.0, 0.9495, 0.0, 0.1111, 0.0, 0.9394, 0.0, 0.1111, 0.0, 0.1212, 0.0, 0.9293, 0.0, 0.9394, 0.0, 0.1212, 0.0, 0.9293, 0.0, 0.1212, 0.0, 0.1313, 0.0, 0.9192, 0.0, 0.9293, 0.0, 0.1313, 0.0, 0.9192, 0.0, 0.1313, 0.0, 0.1414, 0.0, 0.9091, 0.0, 0.9192, 0.0, 0.1414, 0.0, 0.9091, 0.0, 0.1414, 0.0, 0.1515, 0.0, 0.899, 0.0, 0.9091, 0.0, 0.1515, 0.0, 0.899, 0.0, 0.1515, 0.0, 0.1616, 0.0, 0.8889, 0.0, 0.899, 0.0, 0.1616, 0.0, 0.8889, 0.0, 0.1616, 0.0, 0.1717, 0.0, 0.8788, 0.0, 0.8889, 0.0, 0.1717, 0.0, 0.8788, 0.0, 0.1717, 0.0, 0.1818, 0.0, 0.8687, 0.0, 0.8788, 0.0, 0.1818, 0.0, 0.8687, 0.0, 0.1818, 0.0, 0.1919, 0.0, 0.8586, 0.0, 0.8687, 0.0, 0.1919, 0.0, 0.8586, 0.0, 0.1919, 0.0, 0.202, 0.0, 0.8485, 0.0, 0.8586, 0.0, 0.202, 0.0, 0.8485, 0.0, 0.202, 0.0, 0.2121, 0.0, 0.8384, 0.0, 0.8485, 0.0, 0.2121, 0.0, 0.8384, 0.0, 0.2121, 0.0, 0.2222, 0.0, 0.8283, 0.0, 0.8384, 0.0, 0.2222, 0.0, 0.8283, 0.0, 0.2222, 0.0, 0.2323, 0.0, 0.8182, 0.0, 0.8283, 0.0, 0.2323, 0.0, 0.8182, 0.0, 0.2323, 0.0, 0.2424, 0.0, 0.8081, 0.0, 0.8182, 0.0, 0.2424, 0.0, 0.8081, 0.0, 0.2424, 0.0, 0.2525, 0.0, 0.798, 0.0, 0.8081, 0.0, 0.2525, 0.0, 0.798, 0.0, 0.2525, 0.0, 0.2626, 0.0, 0.7879, 0.0, 0.798, 0.0, 0.2626, 0.0, 0.7879, 0.0, 0.2626, 0.0, 0.2727, 0.0, 0.7778, 0.0, 0.7879, 0.0, 0.2727, 0.0, 0.7778, 0.0, 0.2727, 0.0, 0.2828, 0.0, 0.7677, 0.0, 0.7778, 0.0, 0.2828, 0.0, 0.7677, 0.0, 0.2828, 0.0, 0.2929, 0.0, 0.7576, 0.0, 0.7677, 0.0, 0.2929, 0.0, 0.7576, 0.0, 0.2929, 0.0, 0.303, 0.0, 0.7475, 0.0, 0.7576, 0.0, 0.303, 0.0, 0.7475, 0.0, 0.303, 0.0, 0.3131, 0.0, 0.7374, 0.0, 0.7475, 0.0, 0.3131, 0.0, 0.7374, 0.0, 0.3131, 0.0, 0.3232, 0.0, 0.7273, 0.0, 0.7374, 0.0, 0.3232, 0.0, 0.7273, 0.0, 0.3232, 0.0, 0.3333, 0.0, 0.7172, 0.0, 0.7273, 0.0, 0.3333, 0.0, 0.7172, 0.0, 0.3333, 0.0, 0.3434, 0.0, 0.7071, 0.0, 0.7172, 0.0, 0.3434, 0.0, 0.7071, 0.0, 0.3434, 0.0, 0.3535, 0.0, 0.697, 0.0, 0.7071, 0.0, 0.3535, 0.0, 0.697, 0.0, 0.3535, 0.0, 0.3636, 0.0, 0.6869, 0.0, 0.697, 0.0, 0.3636, 0.0, 0.6869, 0.0, 0.3636, 0.0, 0.3737, 0.0, 0.6768, 0.0, 0.6869, 0.0, 0.3737, 0.0, 0.6768, 0.0, 0.3737, 0.0, 0.3838, 0.0, 0.6667, 0.0, 0.6768, 0.0, 0.3838, 0.0, 0.6667, 0.0, 0.3838, 0.0, 0.3939, 0.0, 0.6566, 0.0, 0.6667, 0.0, 0.3939, 0.0, 0.6566, 0.0, 0.3939, 0.0, 0.404, 0.0, 0.6465, 0.0, 0.6566, 0.0, 0.404, 0.0, 0.6364, 0.0, 0.6465, 0.0, 0.404, 0.0, 0.6364, 0.0, 0.404, 0.0, 0.4141, 0.0, 0.6263, 0.0, 0.6364, 0.0, 0.4141, 0.0, 0.6263, 0.0, 0.4141, 0.0, 0.4242, 0.0, 0.6162, 0.0, 0.6263, 0.0, 0.4242, 0.0, 0.6162, 0.0, 0.4242, 0.0, 0.4343, 0.0, 0.6061, 0.0, 0.6162, 0.0, 0.4343, 0.0, 0.6061, 0.0, 0.4343, 0.0, 0.4444, 0.0, 0.596, 0.0, 0.6061, 0.0, 0.4444, 0.0, 0.596, 0.0, 0.4444, 0.0, 0.4545, 0.0, 0.5859, 0.0, 0.596, 0.0, 0.4545, 0.0, 0.5859, 0.0, 0.4545, 0.0, 0.4646, 0.0, 0.5758, 0.0, 0.5859, 0.0, 0.4646, 0.0, 0.5758, 0.0, 0.4646, 0.0, 0.4747, 0.0, 0.5657, 0.0, 0.5758, 0.0, 0.4747, 0.0, 0.5657, 0.0, 0.4747, 0.0, 0.4848, 0.0, 0.5556, 0.0, 0.5657, 0.0, 0.4848, 0.0, 0.5556, 0.0, 0.4848, 0.0, 0.4949, 0.0, 0.5455, 0.0, 0.5556, 0.0, 0.4949, 0.0, 0.5455, 0.0, 0.4949, 0.0, 0.5051, 0.0, 0.5354, 0.0, 0.5455, 0.0, 0.5051, 0.0, 0.5354, 0.0, 0.5051, 0.0, 0.5152, 0.0, 0.5253, 0.0, 0.5354, 0.0, 0.5152, 0.0, 0.0303, 0.0, 0.0, 0.0, 0.0101, 0.0, 0.0303, 0.0, 0.0101, 0.0, 0.0202, 0.0, 1.0, 0.0, 0.0, 0.0, 0.08333, 0.0, 1.0, 0.0, 0.08333, 0.0, 0.1667, 0.0, 0.1667, 0.0, 0.25, 0.0, 0.3333, 0.0, 0.1667, 0.0, 0.3333, 0.0, 0.8333, 0.0, 0.8333, 0.0, 0.3333, 0.0, 0.4167, 0.0, 0.4167, 0.0, 0.5, 0.0, 0.5833, 0.0, 0.4167, 0.0, 0.5833, 0.0, 0.6667, 0.0, 0.1667, 0.0, 0.8333, 0.0, 0.9167, 0.0, 0.75, 0.0, 0.8333, 0.0, 0.4167, 0.0, 1.0, 0.0, 0.1667, 0.0, 0.9167, 0.0, 0.75, 0.0, 0.4167, 0.0, 0.6667, 0.0, 1.0, 0.0, 0.007937, 0.0, 0.0, 0.0, 0.2778, 0.0, 0.2937, 0.0, 0.2857, 0.0, 0.2698, 0.0, 0.2937, 0.0, 0.2778, 0.0, 0.2698, 0.0, 0.3016, 0.0, 0.2937, 0.0, 0.2619, 0.0, 0.3016, 0.0, 0.2698, 0.0, 0.254, 0.0, 0.3016, 0.0, 0.2619, 0.0, 0.254, 0.0, 0.3095, 0.0, 0.3016, 0.0, 0.246, 0.0, 0.3095, 0.0, 0.254, 0.0, 0.2381, 0.0, 0.3095, 0.0, 0.246, 0.0, 0.2381, 0.0, 0.3175, 0.0, 0.3095, 0.0, 1.0, 0.0, 0.01587, 0.0, 0.007937, 0.0, 0.2302, 0.0, 0.3175, 0.0, 0.2381, 0.0, 0.2222, 0.0, 0.3175, 0.0, 0.2302, 0.0, 0.2222, 0.0, 0.3254, 0.0, 0.3175, 0.0, 0.2143, 0.0, 0.3254, 0.0, 0.2222, 0.0, 1.0, 0.0, 0.02381, 0.0, 0.01587, 0.0, 0.2063, 0.0, 0.3254, 0.0, 0.2143, 0.0, 0.2063, 0.0, 0.3333, 0.0, 0.3254, 0.0, 0.1984, 0.0, 0.3333, 0.0, 0.2063, 0.0, 1.0, 0.0, 0.03175, 0.0, 0.02381, 0.0, 0.1984, 0.0, 0.3413, 0.0, 0.3333, 0.0, 0.1905, 0.0, 0.3413, 0.0, 0.1984, 0.0, 0.1825, 0.0, 0.3413, 0.0, 0.1905, 0.0, 1.0, 0.0, 0.03968, 0.0, 0.03175, 0.0, 0.1825, 0.0, 0.3492, 0.0, 0.3413, 0.0, 0.1746, 0.0, 0.3492, 0.0, 0.1825, 0.0, 0.1667, 0.0, 0.3492, 0.0, 0.1746, 0.0, 0.1667, 0.0, 0.3571, 0.0, 0.3492, 0.0, 1.0, 0.0, 0.04762, 0.0, 0.03968, 0.0, 0.1587, 0.0, 0.3571, 0.0, 0.1667, 0.0, 0.1587, 0.0, 0.3651, 0.0, 0.3571, 0.0, 1.0, 0.0, 0.05556, 0.0, 0.04762, 0.0, 0.1508, 0.0, 0.3651, 0.0, 0.1587, 0.0, 0.1429, 0.0, 0.3651, 0.0, 0.1508, 0.0, 0.1429, 0.0, 0.373, 0.0, 0.3651, 0.0, 1.0, 0.0, 0.06349, 0.0, 0.05556, 0.0, 0.1349, 0.0, 0.373, 0.0, 0.1429, 0.0, 0.1349, 0.0, 0.381, 0.0, 0.373, 0.0, 1.0, 0.0, 0.07143, 0.0, 0.06349, 0.0, 0.127, 0.0, 0.381, 0.0, 0.1349, 0.0, 0.127, 0.0, 0.3889, 0.0, 0.381, 0.0, 0.119, 0.0, 0.3889, 0.0, 0.127, 0.0, 1.0, 0.0, 0.07937, 0.0, 0.07143, 0.0, 0.1111, 0.0, 0.3889, 0.0, 0.119, 0.0, 0.1111, 0.0, 0.3968, 0.0, 0.3889, 0.0, 1.0, 0.0, 0.0873, 0.0, 0.07937, 0.0, 0.1032, 0.0, 0.3968, 0.0, 0.1111, 0.0, 0.1032, 0.0, 0.4048, 0.0, 0.3968, 0.0, 1.0, 0.0, 0.09524, 0.0, 0.0873, 0.0, 0.09524, 0.0, 0.4048, 0.0, 0.1032, 0.0, 0.09524, 0.0, 0.4127, 0.0, 0.4048, 0.0, 1.0, 0.0, 0.4127, 0.0, 0.09524, 0.0, 1.0, 0.0, 0.4206, 0.0, 0.4127, 0.0, 1.0, 0.0, 0.4286, 0.0, 0.4206, 0.0, 1.0, 0.0, 0.4365, 0.0, 0.4286, 0.0, 0.9921, 0.0, 0.4365, 0.0, 1.0, 0.0, 0.9921, 0.0, 0.4444, 0.0, 0.4365, 0.0, 0.9841, 0.0, 0.4444, 0.0, 0.9921, 0.0, 0.9762, 0.0, 0.4444, 0.0, 0.9841, 0.0, 0.9762, 0.0, 0.4524, 0.0, 0.4444, 0.0, 0.9683, 0.0, 0.4524, 0.0, 0.9762, 0.0, 0.9603, 0.0, 0.4524, 0.0, 0.9683, 0.0, 0.9603, 0.0, 0.4603, 0.0, 0.4524, 0.0, 0.9524, 0.0, 0.4603, 0.0, 0.9603, 0.0, 0.9444, 0.0, 0.4603, 0.0, 0.9524, 0.0, 0.9444, 0.0, 0.6905, 0.0, 0.4603, 0.0, 0.6905, 0.0, 0.6825, 0.0, 0.4603, 0.0, 0.6825, 0.0, 0.4683, 0.0, 0.4603, 0.0, 0.9365, 0.0, 0.6984, 0.0, 0.9444, 0.0, 0.6984, 0.0, 0.6905, 0.0, 0.9444, 0.0, 0.9365, 0.0, 0.7063, 0.0, 0.6984, 0.0, 0.6746, 0.0, 0.4683, 0.0, 0.6825, 0.0, 0.9365, 0.0, 0.7143, 0.0, 0.7063, 0.0, 0.6667, 0.0, 0.4683, 0.0, 0.6746, 0.0, 0.9365, 0.0, 0.7222, 0.0, 0.7143, 0.0, 0.6587, 0.0, 0.4683, 0.0, 0.6667, 0.0, 0.9365, 0.0, 0.7302, 0.0, 0.7222, 0.0, 0.9365, 0.0, 0.7381, 0.0, 0.7302, 0.0, 0.6508, 0.0, 0.4683, 0.0, 0.6587, 0.0, 0.9365, 0.0, 0.746, 0.0, 0.7381, 0.0, 0.6429, 0.0, 0.4683, 0.0, 0.6508, 0.0, 0.9365, 0.0, 0.754, 0.0, 0.746, 0.0, 0.6349, 0.0, 0.4683, 0.0, 0.6429, 0.0, 0.9365, 0.0, 0.7619, 0.0, 0.754, 0.0, 0.9365, 0.0, 0.7698, 0.0, 0.7619, 0.0, 0.627, 0.0, 0.4683, 0.0, 0.6349, 0.0, 0.9365, 0.0, 0.7778, 0.0, 0.7698, 0.0, 0.619, 0.0, 0.4683, 0.0, 0.627, 0.0, 0.9365, 0.0, 0.7857, 0.0, 0.7778, 0.0, 0.9286, 0.0, 0.7857, 0.0, 0.9365, 0.0, 0.6111, 0.0, 0.4683, 0.0, 0.619, 0.0, 0.9286, 0.0, 0.7937, 0.0, 0.7857, 0.0, 0.9286, 0.0, 0.8016, 0.0, 0.7937, 0.0, 0.6032, 0.0, 0.4683, 0.0, 0.6111, 0.0, 0.9286, 0.0, 0.8095, 0.0, 0.8016, 0.0, 0.5952, 0.0, 0.4683, 0.0, 0.6032, 0.0, 0.9286, 0.0, 0.8175, 0.0, 0.8095, 0.0, 0.5873, 0.0, 0.4683, 0.0, 0.5952, 0.0, 0.9286, 0.0, 0.8254, 0.0, 0.8175, 0.0, 0.5873, 0.0, 0.4762, 0.0, 0.4683, 0.0, 0.9286, 0.0, 0.8333, 0.0, 0.8254, 0.0, 0.5794, 0.0, 0.4762, 0.0, 0.5873, 0.0, 0.9206, 0.0, 0.8333, 0.0, 0.9286, 0.0, 0.9206, 0.0, 0.8413, 0.0, 0.8333, 0.0, 0.5714, 0.0, 0.4762, 0.0, 0.5794, 0.0, 0.9206, 0.0, 0.8492, 0.0, 0.8413, 0.0, 0.5635, 0.0, 0.4762, 0.0, 0.5714, 0.0, 0.9206, 0.0, 0.8571, 0.0, 0.8492, 0.0, 0.5556, 0.0, 0.4762, 0.0, 0.5635, 0.0, 0.9206, 0.0, 0.8651, 0.0, 0.8571, 0.0, 0.5476, 0.0, 0.4762, 0.0, 0.5556, 0.0, 0.9206, 0.0, 0.873, 0.0, 0.8651, 0.0, 0.9127, 0.0, 0.873, 0.0, 0.9206, 0.0, 0.9127, 0.0, 0.881, 0.0, 0.873, 0.0, 0.5397, 0.0, 0.4762, 0.0, 0.5476, 0.0, 0.9127, 0.0, 0.8889, 0.0, 0.881, 0.0, 0.5397, 0.0, 0.5317, 0.0, 0.4762, 0.0, 0.5317, 0.0, 0.5238, 0.0, 0.4762, 0.0, 0.5238, 0.0, 0.4841, 0.0, 0.4762, 0.0, 0.9048, 0.0, 0.8889, 0.0, 0.9127, 0.0, 0.5159, 0.0, 0.4841, 0.0, 0.5238, 0.0, 0.5079, 0.0, 0.4841, 0.0, 0.5159, 0.0, 0.5, 0.0, 0.4841, 0.0, 0.5079, 0.0, 0.8968, 0.0, 0.8889, 0.0, 0.9048, 0.0, 0.4921, 0.0, 0.4841, 0.0, 0.5, 0.0, 1.0, 0.0, 0.05051, 0.0, 0.0404, 0.0, 1.0, 0.0, 0.06061, 0.0, 0.05051, 0.0, 0.9899, 0.0, 0.06061, 0.0, 1.0, 0.0, 0.9899, 0.0, 0.07071, 0.0, 0.06061, 0.0, 0.9798, 0.0, 0.07071, 0.0, 0.9899, 0.0, 0.9798, 0.0, 0.08081, 0.0, 0.07071, 0.0, 0.9697, 0.0, 0.08081, 0.0, 0.9798, 0.0, 0.9697, 0.0, 0.09091, 0.0, 0.08081, 0.0, 0.9596, 0.0, 0.09091, 0.0, 0.9697, 0.0, 0.9596, 0.0, 0.101, 0.0, 0.09091, 0.0, 0.9495, 0.0, 0.101, 0.0, 0.9596, 0.0, 0.9495, 0.0, 0.1111, 0.0, 0.101, 0.0, 0.9394, 0.0, 0.1111, 0.0, 0.9495, 0.0, 0.9394, 0.0, 0.1212, 0.0, 0.1111, 0.0, 0.9293, 0.0, 0.1212, 0.0, 0.9394, 0.0, 0.9293, 0.0, 0.1313, 0.0, 0.1212, 0.0, 0.9192, 0.0, 0.1313, 0.0, 0.9293, 0.0, 0.9192, 0.0, 0.1414, 0.0, 0.1313, 0.0, 0.9091, 0.0, 0.1414, 0.0, 0.9192, 0.0, 0.9091, 0.0, 0.1515, 0.0, 0.1414, 0.0, 0.899, 0.0, 0.1515, 0.0, 0.9091, 0.0, 0.899, 0.0, 0.1616, 0.0, 0.1515, 0.0, 0.8889, 0.0, 0.1616, 0.0, 0.899, 0.0, 0.8889, 0.0, 0.1717, 0.0, 0.1616, 0.0, 0.8788, 0.0, 0.1717, 0.0, 0.8889, 0.0, 0.8788, 0.0, 0.1818, 0.0, 0.1717, 0.0, 0.8687, 0.0, 0.1818, 0.0, 0.8788, 0.0, 0.8687, 0.0, 0.1919, 0.0, 0.1818, 0.0, 0.8586, 0.0, 0.1919, 0.0, 0.8687, 0.0, 0.8586, 0.0, 0.202, 0.0, 0.1919, 0.0, 0.8485, 0.0, 0.202, 0.0, 0.8586, 0.0, 0.8485, 0.0, 0.2121, 0.0, 0.202, 0.0, 0.8384, 0.0, 0.2121, 0.0, 0.8485, 0.0, 0.8384, 0.0, 0.2222, 0.0, 0.2121, 0.0, 0.8283, 0.0, 0.2222, 0.0, 0.8384, 0.0, 0.8283, 0.0, 0.2323, 0.0, 0.2222, 0.0, 0.8182, 0.0, 0.2323, 0.0, 0.8283, 0.0, 0.8182, 0.0, 0.2424, 0.0, 0.2323, 0.0, 0.8081, 0.0, 0.2424, 0.0, 0.8182, 0.0, 0.8081, 0.0, 0.2525, 0.0, 0.2424, 0.0, 0.798, 0.0, 0.2525, 0.0, 0.8081, 0.0, 0.798, 0.0, 0.2626, 0.0, 0.2525, 0.0, 0.7879, 0.0, 0.2626, 0.0, 0.798, 0.0, 0.7879, 0.0, 0.2727, 0.0, 0.2626, 0.0, 0.7778, 0.0, 0.2727, 0.0, 0.7879, 0.0, 0.7778, 0.0, 0.2828, 0.0, 0.2727, 0.0, 0.7677, 0.0, 0.2828, 0.0, 0.7778, 0.0, 0.7677, 0.0, 0.2929, 0.0, 0.2828, 0.0, 0.7576, 0.0, 0.2929, 0.0, 0.7677, 0.0, 0.7576, 0.0, 0.303, 0.0, 0.2929, 0.0, 0.7475, 0.0, 0.303, 0.0, 0.7576, 0.0, 0.7475, 0.0, 0.3131, 0.0, 0.303, 0.0, 0.7374, 0.0, 0.3131, 0.0, 0.7475, 0.0, 0.7374, 0.0, 0.3232, 0.0, 0.3131, 0.0, 0.7273, 0.0, 0.3232, 0.0, 0.7374, 0.0, 0.7273, 0.0, 0.3333, 0.0, 0.3232, 0.0, 0.7172, 0.0, 0.3333, 0.0, 0.7273, 0.0, 0.7172, 0.0, 0.3434, 0.0, 0.3333, 0.0, 0.7071, 0.0, 0.3434, 0.0, 0.7172, 0.0, 0.7071, 0.0, 0.3535, 0.0, 0.3434, 0.0, 0.697, 0.0, 0.3535, 0.0, 0.7071, 0.0, 0.697, 0.0, 0.3636, 0.0, 0.3535, 0.0, 0.6869, 0.0, 0.3636, 0.0, 0.697, 0.0, 0.6869, 0.0, 0.3737, 0.0, 0.3636, 0.0, 0.6768, 0.0, 0.3737, 0.0, 0.6869, 0.0, 0.6768, 0.0, 0.3838, 0.0, 0.3737, 0.0, 0.6667, 0.0, 0.3838, 0.0, 0.6768, 0.0, 0.6667, 0.0, 0.3939, 0.0, 0.3838, 0.0, 0.6566, 0.0, 0.3939, 0.0, 0.6667, 0.0, 0.6566, 0.0, 0.404, 0.0, 0.3939, 0.0, 0.6465, 0.0, 0.404, 0.0, 0.6566, 0.0, 0.6364, 0.0, 0.404, 0.0, 0.6465, 0.0, 0.6364, 0.0, 0.4141, 0.0, 0.404, 0.0, 0.6263, 0.0, 0.4141, 0.0, 0.6364, 0.0, 0.6263, 0.0, 0.4242, 0.0, 0.4141, 0.0, 0.6162, 0.0, 0.4242, 0.0, 0.6263, 0.0, 0.6162, 0.0, 0.4343, 0.0, 0.4242, 0.0, 0.6061, 0.0, 0.4343, 0.0, 0.6162, 0.0, 0.6061, 0.0, 0.4444, 0.0, 0.4343, 0.0, 0.596, 0.0, 0.4444, 0.0, 0.6061, 0.0, 0.596, 0.0, 0.4545, 0.0, 0.4444, 0.0, 0.5859, 0.0, 0.4545, 0.0, 0.596, 0.0, 0.5859, 0.0, 0.4646, 0.0, 0.4545, 0.0, 0.5758, 0.0, 0.4646, 0.0, 0.5859, 0.0, 0.5758, 0.0, 0.4747, 0.0, 0.4646, 0.0, 0.5657, 0.0, 0.4747, 0.0, 0.5758, 0.0, 0.5657, 0.0, 0.4848, 0.0, 0.4747, 0.0, 0.5556, 0.0, 0.4848, 0.0, 0.5657, 0.0, 0.5556, 0.0, 0.4949, 0.0, 0.4848, 0.0, 0.5455, 0.0, 0.4949, 0.0, 0.5556, 0.0, 0.5455, 0.0, 0.5051, 0.0, 0.4949, 0.0, 0.5354, 0.0, 0.5051, 0.0, 0.5455, 0.0, 0.5354, 0.0, 0.5152, 0.0, 0.5051, 0.0, 0.5253, 0.0, 0.5152, 0.0, 0.5354, 0.0, 0.0303, 0.0, 0.0101, 0.0, 0.0, 0.0, 0.0303, 0.0, 0.0202, 0.0, 0.0101, 0.0, 1.0, 0.0, 0.08333, 0.0, 0.0, 0.0, 1.0, 0.0, 0.1667, 0.0, 0.08333, 0.0, 0.1667, 0.0, 0.3333, 0.0, 0.25, 0.0, 0.1667, 0.0, 0.8333, 0.0, 0.3333, 0.0, 0.8333, 0.0, 0.4167, 0.0, 0.3333, 0.0, 0.4167, 0.0, 0.5833, 0.0, 0.5, 0.0, 0.4167, 0.0, 0.6667, 0.0, 0.5833, 0.0, 0.1667, 0.0, 0.9167, 0.0, 0.8333, 0.0, 0.75, 0.0, 0.4167, 0.0, 0.8333, 0.0, 1.0, 0.0, 0.9167, 0.0, 0.1667, 0.0, 0.75, 0.0, 0.6667, 0.0, 0.4167, 0.0, 0.5714, 0.0, 0.5635, 0.0, 0.5635, 0.0, 0.5714, 0.0, 0.2937, 0.0, 0.2857, 0.0, 0.2857, 0.0, 0.2937, 0.0, 0.5758, 0.0, 0.5657, 0.0, 0.5657, 0.0, 0.5758, 0.0, 0.4365, 0.0, 0.4286, 0.0, 0.4286, 0.0, 0.4365, 0.0, 0.2778, 0.0, 0.2698, 0.0, 0.2698, 0.0, 0.2778, 0.0, 0.2222, 0.0, 0.2121, 0.0, 0.2121, 0.0, 0.2222, 0.0, 1.0, 0.0, 0.9921, 0.0, 0.9921, 0.0, 1.0, 0.0, 0.8384, 0.0, 0.8283, 0.0, 0.8283, 0.0, 0.8384, 0.0, 0.8571, 0.0, 0.8492, 0.0, 0.8492, 0.0, 0.8571, 0.0, 0.4848, 0.0, 0.4747, 0.0, 0.4747, 0.0, 0.4848, 0.0, 0.5635, 0.0, 0.5556, 0.0, 0.5556, 0.0, 0.5635, 0.0, 0.3016, 0.0, 0.2937, 0.0, 0.2937, 0.0, 0.3016, 0.0, 0.5657, 0.0, 0.5556, 0.0, 0.5556, 0.0, 0.5657, 0.0, 0.4444, 0.0, 0.4365, 0.0, 0.4365, 0.0, 0.4444, 0.0, 0.2698, 0.0, 0.2619, 0.0, 0.2619, 0.0, 0.2698, 0.0, 0.2323, 0.0, 0.2222, 0.0, 0.2222, 0.0, 0.2323, 0.0, 0.9921, 0.0, 0.9841, 0.0, 0.9841, 0.0, 0.9921, 0.0, 0.8283, 0.0, 0.8182, 0.0, 0.8182, 0.0, 0.8283, 0.0, 0.8651, 0.0, 0.8571, 0.0, 0.8571, 0.0, 0.8651, 0.0, 0.2619, 0.0, 0.254, 0.0, 0.254, 0.0, 0.2619, 0.0, 0.4949, 0.0, 0.4848, 0.0, 0.4848, 0.0, 0.4949, 0.0, 0.5556, 0.0, 0.5476, 0.0, 0.5476, 0.0, 0.5556, 0.0, 0.9841, 0.0, 0.9762, 0.0, 0.9762, 0.0, 0.9841, 0.0, 0.5556, 0.0, 0.5455, 0.0, 0.5455, 0.0, 0.5556, 0.0, 0.2424, 0.0, 0.2323, 0.0, 0.2323, 0.0, 0.2424, 0.0, 0.3095, 0.0, 0.3016, 0.0, 0.3016, 0.0, 0.3095, 0.0, 0.8182, 0.0, 0.8081, 0.0, 0.8081, 0.0, 0.8182, 0.0, 0.873, 0.0, 0.8651, 0.0, 0.8651, 0.0, 0.873, 0.0, 0.4524, 0.0, 0.4444, 0.0, 0.4444, 0.0, 0.4524, 0.0, 0.254, 0.0, 0.246, 0.0, 0.246, 0.0, 0.254, 0.0, 0.5051, 0.0, 0.4949, 0.0, 0.4949, 0.0, 0.5051, 0.0, 0.9206, 0.0, 0.9127, 0.0, 0.9127, 0.0, 0.9206, 0.0, 0.9762, 0.0, 0.9683, 0.0, 0.9683, 0.0, 0.9762, 0.0, 0.5455, 0.0, 0.5354, 0.0, 0.5354, 0.0, 0.5455, 0.0, 0.246, 0.0, 0.2381, 0.0, 0.2381, 0.0, 0.246, 0.0, 0.2525, 0.0, 0.2424, 0.0, 0.2424, 0.0, 0.2525, 0.0, 0.9683, 0.0, 0.9603, 0.0, 0.9603, 0.0, 0.9683, 0.0, 0.8081, 0.0, 0.798, 0.0, 0.798, 0.0, 0.8081, 0.0, 0.881, 0.0, 0.873, 0.0, 0.873, 0.0, 0.881, 0.0, 0.5152, 0.0, 0.5051, 0.0, 0.5051, 0.0, 0.5152, 0.0, 0.5476, 0.0, 0.5397, 0.0, 0.5397, 0.0, 0.5476, 0.0, 0.3175, 0.0, 0.3095, 0.0, 0.3095, 0.0, 0.3175, 0.0, 0.5354, 0.0, 0.5253, 0.0, 0.5253, 0.0, 0.5354, 0.0, 0.4603, 0.0, 0.4524, 0.0, 0.4524, 0.0, 0.4603, 0.0, 0.5253, 0.0, 0.5152, 0.0, 0.5152, 0.0, 0.5253, 0.0, 0.2626, 0.0, 0.2525, 0.0, 0.2525, 0.0, 0.2626, 0.0, 0.9603, 0.0, 0.9524, 0.0, 0.9524, 0.0, 0.9603, 0.0, 0.01587, 0.0, 0.007937, 0.0, 0.007937, 0.0, 0.01587, 0.0, 0.0, 0.0, 0.0303, 0.0, 0.0303, 0.0, 0.0, 0.0, 0.798, 0.0, 0.7879, 0.0, 0.7879, 0.0, 0.798, 0.0, 0.8889, 0.0, 0.881, 0.0, 0.881, 0.0, 0.8889, 0.0, 0.2381, 0.0, 0.2302, 0.0, 0.2302, 0.0, 0.2381, 0.0, 0.5397, 0.0, 0.5317, 0.0, 0.5317, 0.0, 0.5397, 0.0, 0.9524, 0.0, 0.9444, 0.0, 0.9444, 0.0, 0.9524, 0.0, 0.0101, 0.0, 0.0, 0.0, 0.0, 0.0, 0.0101, 0.0, 0.2302, 0.0, 0.2222, 0.0, 0.2222, 0.0, 0.2302, 0.0, 0.0303, 0.0, 0.0202, 0.0, 0.0202, 0.0, 0.0303, 0.0, 0.2727, 0.0, 0.2626, 0.0, 0.2626, 0.0, 0.2727, 0.0, 0.5317, 0.0, 0.5238, 0.0, 0.5238, 0.0, 0.5317, 0.0, 0.0202, 0.0, 0.0101, 0.0, 0.0101, 0.0, 0.0202, 0.0, 0.7879, 0.0, 0.7778, 0.0, 0.7778, 0.0, 0.7879, 0.0, 0.0, 0.0, 1.0, 0.0, 1.0, 0.0, 0.0, 0.0, 0.6905, 0.0, 0.6825, 0.0, 0.6825, 0.0, 0.6905, 0.0, 0.3254, 0.0, 0.3175, 0.0, 0.3175, 0.0, 0.3254, 0.0, 0.4841, 0.0, 0.4762, 0.0, 0.4762, 0.0, 0.4841, 0.0, 0.2222, 0.0, 0.2143, 0.0, 0.2143, 0.0, 0.2222, 0.0, 0.08333, 0.0, 0.0, 0.0, 0.0, 0.0, 0.08333, 0.0, 0.2828, 0.0, 0.2727, 0.0, 0.2727, 0.0, 0.2828, 0.0, 0.9127, 0.0, 0.9048, 0.0, 0.9048, 0.0, 0.9127, 0.0, 0.7778, 0.0, 0.7677, 0.0, 0.7677, 0.0, 0.7778, 0.0, 0.4683, 0.0, 0.4603, 0.0, 0.4603, 0.0, 0.4683, 0.0, 0.1667, 0.0, 0.08333, 0.0, 0.08333, 0.0, 0.1667, 0.0, 0.5238, 0.0, 0.5159, 0.0, 0.5159, 0.0, 0.5238, 0.0, 0.9444, 0.0, 0.9365, 0.0, 0.9365, 0.0, 0.9444, 0.0, 0.02381, 0.0, 0.01587, 0.0, 0.01587, 0.0, 0.02381, 0.0, 0.25, 0.0, 0.1667, 0.0, 0.1667, 0.0, 0.25, 0.0, 0.2143, 0.0, 0.2063, 0.0, 0.2063, 0.0, 0.2143, 0.0, 0.2929, 0.0, 0.2828, 0.0, 0.2828, 0.0, 0.2929, 0.0, 0.5159, 0.0, 0.5079, 0.0, 0.5079, 0.0, 0.5159, 0.0, 0.3333, 0.0, 0.25, 0.0, 0.25, 0.0, 0.3333, 0.0, 0.7677, 0.0, 0.7576, 0.0, 0.7576, 0.0, 0.7677, 0.0, 0.6984, 0.0, 0.6905, 0.0, 0.6905, 0.0, 0.6984, 0.0, 0.5079, 0.0, 0.5, 0.0, 0.5, 0.0, 0.5079, 0.0, 0.3333, 0.0, 0.3254, 0.0, 0.3254, 0.0, 0.3333, 0.0, 0.7063, 0.0, 0.6984, 0.0, 0.6984, 0.0, 0.7063, 0.0, 0.2063, 0.0, 0.1984, 0.0, 0.1984, 0.0, 0.2063, 0.0, 0.303, 0.0, 0.2929, 0.0, 0.2929, 0.0, 0.303, 0.0, 0.9048, 0.0, 0.8968, 0.0, 0.8968, 0.0, 0.9048, 0.0, 0.6825, 0.0, 0.6746, 0.0, 0.6746, 0.0, 0.6825, 0.0, 0.4167, 0.0, 0.3333, 0.0, 0.3333, 0.0, 0.4167, 0.0, 0.7576, 0.0, 0.7475, 0.0, 0.7475, 0.0, 0.7576, 0.0, 0.8968, 0.0, 0.8889, 0.0, 0.8889, 0.0, 0.8968, 0.0, 0.5, 0.0, 0.4167, 0.0, 0.4167, 0.0, 0.5, 0.0, 0.5, 0.0, 0.4921, 0.0, 0.4921, 0.0, 0.5, 0.0, 0.03175, 0.0, 0.02381, 0.0, 0.02381, 0.0, 0.03175, 0.0, 0.4921, 0.0, 0.4841, 0.0, 0.4841, 0.0, 0.4921, 0.0, 0.7143, 0.0, 0.7063, 0.0, 0.7063, 0.0, 0.7143, 0.0, 0.5833, 0.0, 0.5, 0.0, 0.5, 0.0, 0.5833, 0.0, 0.3131, 0.0, 0.303, 0.0, 0.303, 0.0, 0.3131, 0.0, 0.0404, 0.0, 1.0, 0.0, 1.0, 0.0, 0.0404, 0.0, 0.6746, 0.0, 0.6667, 0.0, 0.6667, 0.0, 0.6746, 0.0, 0.3413, 0.0, 0.3333, 0.0, 0.3333, 0.0, 0.3413, 0.0, 0.7475, 0.0, 0.7374, 0.0, 0.7374, 0.0, 0.7475, 0.0, 0.1984, 0.0, 0.1905, 0.0, 0.1905, 0.0, 0.1984, 0.0, 0.6667, 0.0, 0.5833, 0.0, 0.5833, 0.0, 0.6667, 0.0, 0.05051, 0.0, 0.0404, 0.0, 0.0404, 0.0, 0.05051, 0.0, 0.7222, 0.0, 0.7143, 0.0, 0.7143, 0.0, 0.7222, 0.0, 0.1905, 0.0, 0.1825, 0.0, 0.1825, 0.0, 0.1905, 0.0, 0.9167, 0.0, 0.8333, 0.0, 0.8333, 0.0, 0.9167, 0.0, 0.3232, 0.0, 0.3131, 0.0, 0.3131, 0.0, 0.3232, 0.0, 0.06061, 0.0, 0.05051, 0.0, 0.05051, 0.0, 0.06061, 0.0, 0.6667, 0.0, 0.6587, 0.0, 0.6587, 0.0, 0.6667, 0.0, 0.8333, 0.0, 0.75, 0.0, 0.75, 0.0, 0.8333, 0.0, 0.7374, 0.0, 0.7273, 0.0, 0.7273, 0.0, 0.7374, 0.0, 1.0, 0.0, 0.9899, 0.0, 0.9899, 0.0, 1.0, 0.0, 0.03968, 0.0, 0.03175, 0.0, 0.03175, 0.0, 0.03968, 0.0, 1.0, 0.0, 0.9167, 0.0, 0.9167, 0.0, 1.0, 0.0, 0.7302, 0.0, 0.7222, 0.0, 0.7222, 0.0, 0.7302, 0.0, 0.75, 0.0, 0.6667, 0.0, 0.6667, 0.0, 0.75, 0.0, 0.3333, 0.0, 0.3232, 0.0, 0.3232, 0.0, 0.3333, 0.0, 0.07071, 0.0, 0.06061, 0.0, 0.06061, 0.0, 0.07071, 0.0, 0.3492, 0.0, 0.3413, 0.0, 0.3413, 0.0, 0.3492, 0.0, 0.7273, 0.0, 0.7172, 0.0, 0.7172, 0.0, 0.7273, 0.0, 0.9899, 0.0, 0.9798, 0.0, 0.9798, 0.0, 0.9899, 0.0, 0.7381, 0.0, 0.7302, 0.0, 0.7302, 0.0, 0.7381, 0.0, 0.1825, 0.0, 0.1746, 0.0, 0.1746, 0.0, 0.1825, 0.0, 0.6587, 0.0, 0.6508, 0.0, 0.6508, 0.0, 0.6587, 0.0, 0.1746, 0.0, 0.1667, 0.0, 0.1667, 0.0, 0.1746, 0.0, 0.3434, 0.0, 0.3333, 0.0, 0.3333, 0.0, 0.3434, 0.0, 0.08081, 0.0, 0.07071, 0.0, 0.07071, 0.0, 0.08081, 0.0, 0.7172, 0.0, 0.7071, 0.0, 0.7071, 0.0, 0.7172, 0.0, 0.9798, 0.0, 0.9697, 0.0, 0.9697, 0.0, 0.9798, 0.0, 0.746, 0.0, 0.7381, 0.0, 0.7381, 0.0, 0.746, 0.0, 0.6508, 0.0, 0.6429, 0.0, 0.6429, 0.0, 0.6508, 0.0, 0.3571, 0.0, 0.3492, 0.0, 0.3492, 0.0, 0.3571, 0.0, 0.3535, 0.0, 0.3434, 0.0, 0.3434, 0.0, 0.3535, 0.0, 0.09091, 0.0, 0.08081, 0.0, 0.08081, 0.0, 0.09091, 0.0, 0.04762, 0.0, 0.03968, 0.0, 0.03968, 0.0, 0.04762, 0.0, 0.7071, 0.0, 0.697, 0.0, 0.697, 0.0, 0.7071, 0.0, 0.9697, 0.0, 0.9596, 0.0, 0.9596, 0.0, 0.9697, 0.0, 0.754, 0.0, 0.746, 0.0, 0.746, 0.0, 0.754, 0.0, 0.1667, 0.0, 0.1587, 0.0, 0.1587, 0.0, 0.1667, 0.0, 0.6429, 0.0, 0.6349, 0.0, 0.6349, 0.0, 0.6429, 0.0, 0.3636, 0.0, 0.3535, 0.0, 0.3535, 0.0, 0.3636, 0.0, 0.101, 0.0, 0.09091, 0.0, 0.09091, 0.0, 0.101, 0.0, 0.3651, 0.0, 0.3571, 0.0, 0.3571, 0.0, 0.3651, 0.0, 0.697, 0.0, 0.6869, 0.0, 0.6869, 0.0, 0.697, 0.0, 0.9596, 0.0, 0.9495, 0.0, 0.9495, 0.0, 0.9596, 0.0, 0.7619, 0.0, 0.754, 0.0, 0.754, 0.0, 0.7619, 0.0, 0.05556, 0.0, 0.04762, 0.0, 0.04762, 0.0, 0.05556, 0.0, 0.7698, 0.0, 0.7619, 0.0, 0.7619, 0.0, 0.7698, 0.0, 0.1587, 0.0, 0.1508, 0.0, 0.1508, 0.0, 0.1587, 0.0, 0.3737, 0.0, 0.3636, 0.0, 0.3636, 0.0, 0.3737, 0.0, 0.1111, 0.0, 0.101, 0.0, 0.101, 0.0, 0.1111, 0.0, 0.6349, 0.0, 0.627, 0.0, 0.627, 0.0, 0.6349, 0.0, 0.6869, 0.0, 0.6768, 0.0, 0.6768, 0.0, 0.6869, 0.0, 0.9495, 0.0, 0.9394, 0.0, 0.9394, 0.0, 0.9495, 0.0, 0.1508, 0.0, 0.1429, 0.0, 0.1429, 0.0, 0.1508, 0.0, 0.7778, 0.0, 0.7698, 0.0, 0.7698, 0.0, 0.7778, 0.0, 0.3838, 0.0, 0.3737, 0.0, 0.3737, 0.0, 0.3838, 0.0, 0.1212, 0.0, 0.1111, 0.0, 0.1111, 0.0, 0.1212, 0.0, 0.627, 0.0, 0.619, 0.0, 0.619, 0.0, 0.627, 0.0, 0.373, 0.0, 0.3651, 0.0, 0.3651, 0.0, 0.373, 0.0, 0.6768, 0.0, 0.6667, 0.0, 0.6667, 0.0, 0.6768, 0.0, 0.9394, 0.0, 0.9293, 0.0, 0.9293, 0.0, 0.9394, 0.0, 0.06349, 0.0, 0.05556, 0.0, 0.05556, 0.0, 0.06349, 0.0, 0.7857, 0.0, 0.7778, 0.0, 0.7778, 0.0, 0.7857, 0.0, 0.1429, 0.0, 0.1349, 0.0, 0.1349, 0.0, 0.1429, 0.0, 0.3939, 0.0, 0.3838, 0.0, 0.3838, 0.0, 0.3939, 0.0, 0.1313, 0.0, 0.1212, 0.0, 0.1212, 0.0, 0.1313, 0.0, 0.9365, 0.0, 0.9286, 0.0, 0.9286, 0.0, 0.9365, 0.0, 0.6667, 0.0, 0.6566, 0.0, 0.6566, 0.0, 0.6667, 0.0, 0.9293, 0.0, 0.9192, 0.0, 0.9192, 0.0, 0.9293, 0.0, 0.619, 0.0, 0.6111, 0.0, 0.6111, 0.0, 0.619, 0.0, 0.381, 0.0, 0.373, 0.0, 0.373, 0.0, 0.381, 0.0, 0.404, 0.0, 0.3939, 0.0, 0.3939, 0.0, 0.404, 0.0, 0.1414, 0.0, 0.1313, 0.0, 0.1313, 0.0, 0.1414, 0.0, 0.07143, 0.0, 0.06349, 0.0, 0.06349, 0.0, 0.07143, 0.0, 0.6566, 0.0, 0.6465, 0.0, 0.6465, 0.0, 0.6566, 0.0, 0.9192, 0.0, 0.9091, 0.0, 0.9091, 0.0, 0.9192, 0.0, 0.7937, 0.0, 0.7857, 0.0, 0.7857, 0.0, 0.7937, 0.0, 0.1349, 0.0, 0.127, 0.0, 0.127, 0.0, 0.1349, 0.0, 0.6465, 0.0, 0.6364, 0.0, 0.6364, 0.0, 0.6465, 0.0, 0.8016, 0.0, 0.7937, 0.0, 0.7937, 0.0, 0.8016, 0.0, 0.1515, 0.0, 0.1414, 0.0, 0.1414, 0.0, 0.1515, 0.0, 0.6111, 0.0, 0.6032, 0.0, 0.6032, 0.0, 0.6111, 0.0, 0.3889, 0.0, 0.381, 0.0, 0.381, 0.0, 0.3889, 0.0, 0.9091, 0.0, 0.899, 0.0, 0.899, 0.0, 0.9091, 0.0, 0.127, 0.0, 0.119, 0.0, 0.119, 0.0, 0.127, 0.0, 0.4141, 0.0, 0.404, 0.0, 0.404, 0.0, 0.4141, 0.0, 0.6364, 0.0, 0.6263, 0.0, 0.6263, 0.0, 0.6364, 0.0, 0.8095, 0.0, 0.8016, 0.0, 0.8016, 0.0, 0.8095, 0.0, 0.1616, 0.0, 0.1515, 0.0, 0.1515, 0.0, 0.1616, 0.0, 0.6032, 0.0, 0.5952, 0.0, 0.5952, 0.0, 0.6032, 0.0, 0.07937, 0.0, 0.07143, 0.0, 0.07143, 0.0, 0.07937, 0.0, 0.899, 0.0, 0.8889, 0.0, 0.8889, 0.0, 0.899, 0.0, 0.119, 0.0, 0.1111, 0.0, 0.1111, 0.0, 0.119, 0.0, 0.4242, 0.0, 0.4141, 0.0, 0.4141, 0.0, 0.4242, 0.0, 0.6263, 0.0, 0.6162, 0.0, 0.6162, 0.0, 0.6263, 0.0, 0.8175, 0.0, 0.8095, 0.0, 0.8095, 0.0, 0.8175, 0.0, 0.1717, 0.0, 0.1616, 0.0, 0.1616, 0.0, 0.1717, 0.0, 0.5952, 0.0, 0.5873, 0.0, 0.5873, 0.0, 0.5952, 0.0, 0.3968, 0.0, 0.3889, 0.0, 0.3889, 0.0, 0.3968, 0.0, 0.8889, 0.0, 0.8788, 0.0, 0.8788, 0.0, 0.8889, 0.0, 0.4343, 0.0, 0.4242, 0.0, 0.4242, 0.0, 0.4343, 0.0, 0.0873, 0.0, 0.07937, 0.0, 0.07937, 0.0, 0.0873, 0.0, 0.6162, 0.0, 0.6061, 0.0, 0.6061, 0.0, 0.6162, 0.0, 0.8254, 0.0, 0.8175, 0.0, 0.8175, 0.0, 0.8254, 0.0, 0.1111, 0.0, 0.1032, 0.0, 0.1032, 0.0, 0.1111, 0.0, 0.1818, 0.0, 0.1717, 0.0, 0.1717, 0.0, 0.1818, 0.0, 0.8788, 0.0, 0.8687, 0.0, 0.8687, 0.0, 0.8788, 0.0, 0.4762, 0.0, 0.4683, 0.0, 0.4683, 0.0, 0.4762, 0.0, 0.4444, 0.0, 0.4343, 0.0, 0.4343, 0.0, 0.4444, 0.0, 0.4048, 0.0, 0.3968, 0.0, 0.3968, 0.0, 0.4048, 0.0, 0.6061, 0.0, 0.596, 0.0, 0.596, 0.0, 0.6061, 0.0, 0.8333, 0.0, 0.8254, 0.0, 0.8254, 0.0, 0.8333, 0.0, 0.1919, 0.0, 0.1818, 0.0, 0.1818, 0.0, 0.1919, 0.0, 0.5873, 0.0, 0.5794, 0.0, 0.5794, 0.0, 0.5873, 0.0, 0.09524, 0.0, 0.0873, 0.0, 0.0873, 0.0, 0.09524, 0.0, 0.8687, 0.0, 0.8586, 0.0, 0.8586, 0.0, 0.8687, 0.0, 0.1032, 0.0, 0.09524, 0.0, 0.09524, 0.0, 0.1032, 0.0, 0.4545, 0.0, 0.4444, 0.0, 0.4444, 0.0, 0.4545, 0.0, 0.9286, 0.0, 0.9206, 0.0, 0.9206, 0.0, 0.9286, 0.0, 0.596, 0.0, 0.5859, 0.0, 0.5859, 0.0, 0.596, 0.0, 0.202, 0.0, 0.1919, 0.0, 0.1919, 0.0, 0.202, 0.0, 0.4127, 0.0, 0.4048, 0.0, 0.4048, 0.0, 0.4127, 0.0, 0.8586, 0.0, 0.8485, 0.0, 0.8485, 0.0, 0.8586, 0.0, 0.8413, 0.0, 0.8333, 0.0, 0.8333, 0.0, 0.8413, 0.0, 0.0, 0.0, 1.0, 0.0, 1.0, 0.0, 0.0, 0.0, 0.4646, 0.0, 0.4545, 0.0, 0.4545, 0.0, 0.4646, 0.0, 0.5794, 0.0, 0.5714, 0.0, 0.5714, 0.0, 0.5794, 0.0, 0.5859, 0.0, 0.5758, 0.0, 0.5758, 0.0, 0.5859, 0.0, 0.4206, 0.0, 0.4127, 0.0, 0.4127, 0.0, 0.4206, 0.0, 0.007937, 0.0, 0.0, 0.0, 0.0, 0.0, 0.007937, 0.0, 0.2121, 0.0, 0.202, 0.0, 0.202, 0.0, 0.2121, 0.0, 0.2857, 0.0, 0.2778, 0.0, 0.2778, 0.0, 0.2857, 0.0, 0.8485, 0.0, 0.8384, 0.0, 0.8384, 0.0, 0.8485, 0.0, 0.8492, 0.0, 0.8413, 0.0, 0.8413, 0.0, 0.8492, 0.0, 0.4286, 0.0, 0.4206, 0.0, 0.4206, 0.0, 0.4286, 0.0, 0.4747, 0.0, 0.4646, 0.0, 0.4646, 0.0, 0.4747, 0.0])
me_text.materials.append(mat_material_001)
me_text.auto_texspace = False
me_text.update()
me_cube_002 = bpy.data.meshes.new('Cube.002')
me_cube_002.from_pydata([(-1.0, -1.0, -1.0), (-1.0, -1.0, 1.0), (-1.0, 1.0, -1.0), (-1.0, 1.0, 1.0), (1.0, -1.0, -1.0), (1.0, -1.0, 1.0), (1.0, 1.0, -1.0), (1.0, 1.0, 1.0)], [], [(0, 1, 3, 2), (2, 3, 7, 6), (6, 7, 5, 4), (4, 5, 1, 0), (2, 6, 4, 0), (7, 3, 1, 5)])
_uv = me_cube_002.uv_layers.new(name='UVMap')
_uv.uv.foreach_set('vector', [0.375, 0.0, 0.625, 0.0, 0.625, 0.25, 0.375, 0.25, 0.375, 0.25, 0.625, 0.25, 0.625, 0.5, 0.375, 0.5, 0.375, 0.5, 0.625, 0.5, 0.625, 0.75, 0.375, 0.75, 0.375, 0.75, 0.625, 0.75, 0.625, 1.0, 0.375, 1.0, 0.125, 0.5, 0.375, 0.5, 0.375, 0.75, 0.125, 0.75, 0.625, 0.5, 0.875, 0.5, 0.875, 0.75, 0.625, 0.75])
me_cube_002.materials.append(mat_wall_block_001)
me_cube_002.update()

# ---- objects
ob_text = bpy.data.objects.new('Text', me_text)
ob_cube = bpy.data.objects.new('Cube', me_cube_002)

# ---- transforms, parenting, visibility, modifiers, constraints
ob_text.location = (-6.951, -6.784, -0.2967)
ob_text.scale = (20.88, 20.88, 20.88)
ob_cube.location = (0.4012, -0.5789, -0.2967)
ob_cube.scale = (10.0, 10.0, 10.0)

# ---- collection membership
scene.collection.objects.link(ob_text)
col_baba.objects.link(ob_cube)

# ---- scene / render settings (as saved in the file)
scene.frame_start = 1; scene.frame_end = 250; scene.frame_set(2)
scene.render.engine = 'BLENDER_EEVEE_NEXT'
scene.cycles.sampling_pattern = 'TABULATED_SOBOL'
scene.cycles.use_light_tree = False
scene.view_settings.view_transform = 'Filmic'
bpy.context.view_layer.update()

# ---- added for rendering (the .blend has no active camera and no usable light): camera, sun
cam_auto = bpy.data.cameras.new('AutoCamera')
cam_auto.lens = 50.0
cam_auto.sensor_width = 36.0
cam_auto.clip_end = 1000.0
ob_auto_camera = bpy.data.objects.new('AutoCamera', cam_auto)
scene.collection.objects.link(ob_auto_camera)
ob_auto_camera.location = (34.6316, -41.6554, 29.0121)
ob_auto_camera.rotation_euler = (1.09748, -7.21219e-08, 0.694738)
scene.camera = ob_auto_camera
light_auto_sun = bpy.data.lights.new('AutoSun', 'SUN')
light_auto_sun.energy = 3.0
light_auto_sun.angle = 0.0523599
ob_auto_sun = bpy.data.objects.new('AutoSun', light_auto_sun)
scene.collection.objects.link(ob_auto_sun)
ob_auto_sun.rotation_euler = (0.872665, 0.174533, 0.523599)
bpy.context.view_layer.update()
